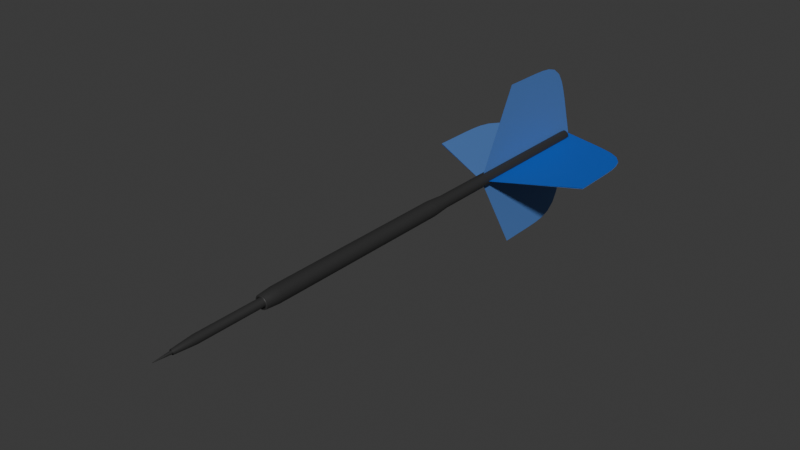 # Source: dart_BLUE.blend  (saved by Blender 4.0.36; exported with 4.5.12 LTS)
import bpy
from mathutils import Matrix  # noqa: F401  (used for matrix-valued properties, if any)

bpy.ops.wm.read_factory_settings(use_empty=True)
scene = bpy.context.scene
scene.name = 'Scene'

# ---- collections
col_collection = bpy.data.collections.new('Collection'); scene.collection.children.link(col_collection)

# ---- materials (node trees are filled in below, after node groups)
mat_material_005 = bpy.data.materials.new('Material.005')
mat_material_005.use_transparent_shadow = False
mat_material_006 = bpy.data.materials.new('Material.006')
mat_material_006.use_transparent_shadow = False
mat_material_002 = bpy.data.materials.new('Material.002')
mat_material_002.use_transparent_shadow = False
mat_material_004 = bpy.data.materials.new('Material.004')
mat_material_004.use_transparent_shadow = False
mat_material_003 = bpy.data.materials.new('Material.003')
mat_material_003.use_transparent_shadow = False

# ---- material node trees
mat_material_005.use_nodes = True; mat_material_005.node_tree.nodes.clear()
_N = mat_material_005.node_tree.nodes; _L = mat_material_005.node_tree.links
n0 = _N.new('ShaderNodeBsdfPrincipled'); n0.name = 'Principled BSDF'; n0.location = (10, 300)
n0.inputs[0].default_value = (0.08865, 0.2051, 0.521, 1.0)
n0.inputs[3].default_value = 1.45
n1 = _N.new('ShaderNodeOutputMaterial'); n1.name = 'Material Output'; n1.location = (300, 300)
_L.new(n0.outputs[0], n1.inputs[0])
n1.is_active_output = True
mat_material_006.use_nodes = True; mat_material_006.node_tree.nodes.clear()
_N = mat_material_006.node_tree.nodes; _L = mat_material_006.node_tree.links
n0 = _N.new('ShaderNodeBsdfPrincipled'); n0.name = 'Principled BSDF'; n0.location = (10, 300)
n0.inputs[0].default_value = (0.08865, 0.2086, 0.5271, 1.0)
n0.inputs[3].default_value = 1.45
n1 = _N.new('ShaderNodeOutputMaterial'); n1.name = 'Material Output'; n1.location = (300, 300)
_L.new(n0.outputs[0], n1.inputs[0])
n1.is_active_output = True
mat_material_002.use_nodes = True; mat_material_002.node_tree.nodes.clear()
_N = mat_material_002.node_tree.nodes; _L = mat_material_002.node_tree.links
n0 = _N.new('ShaderNodeBsdfPrincipled'); n0.name = 'Principled BSDF'; n0.location = (10, 300)
n0.subsurface_method = 'RANDOM_WALK_SKIN'
n0.inputs[0].default_value = (0.03144, 0.03144, 0.03144, 1.0)
n0.inputs[3].default_value = 1.45
n0.inputs[9].default_value = (1.8, 0.2, 0.1)
n1 = _N.new('ShaderNodeOutputMaterial'); n1.name = 'Material Output'; n1.location = (300, 300)
_L.new(n0.outputs[0], n1.inputs[0])
n1.is_active_output = True
mat_material_004.use_nodes = True; mat_material_004.node_tree.nodes.clear()
_N = mat_material_004.node_tree.nodes; _L = mat_material_004.node_tree.links
n0 = _N.new('ShaderNodeBsdfPrincipled'); n0.name = 'Principled BSDF'; n0.location = (10, 300)
n0.inputs[0].default_value = (0.005363, 0.1008, 0.539, 1.0)
n0.inputs[3].default_value = 1.45
n1 = _N.new('ShaderNodeOutputMaterial'); n1.name = 'Material Output'; n1.location = (300, 300)
_L.new(n0.outputs[0], n1.inputs[0])
n1.is_active_output = True
mat_material_003.use_nodes = True; mat_material_003.node_tree.nodes.clear()
_N = mat_material_003.node_tree.nodes; _L = mat_material_003.node_tree.links
n0 = _N.new('ShaderNodeBsdfPrincipled'); n0.name = 'Principled BSDF'; n0.location = (10, 300)
n0.inputs[0].default_value = (0.0865, 0.2051, 0.5271, 1.0)
n0.inputs[3].default_value = 1.45
n1 = _N.new('ShaderNodeOutputMaterial'); n1.name = 'Material Output'; n1.location = (300, 300)
_L.new(n0.outputs[0], n1.inputs[0])
n1.is_active_output = True

# ---- world
world_world = bpy.data.worlds.new('World'); scene.world = world_world
world_world.use_nodes = True; world_world.node_tree.nodes.clear()
_N = world_world.node_tree.nodes; _L = world_world.node_tree.links
n0 = _N.new('ShaderNodeOutputWorld'); n0.name = 'World Output'; n0.location = (300, 300)
n1 = _N.new('ShaderNodeBackground'); n1.name = 'Background'; n1.location = (10, 300)
n1.inputs[0].default_value = (0.05088, 0.05088, 0.05088, 1.0)
_L.new(n1.outputs[0], n0.inputs[0])
n0.is_active_output = True
world_world.color = (0.05088, 0.05088, 0.05088)
world_world.use_sun_shadow = False
world_world.sun_shadow_jitter_overblur = 0.0

# ---- meshes
me_plane_005 = bpy.data.meshes.new('Plane.005')
me_plane_005.from_pydata([(-4.094, -0.007708, -0.0005815), (-2.094, -0.007708, -0.0005815), (-2.698, 1.068, -0.0005815), (-2.727, 1.068, -0.0005815), (-4.085, 0.02386, -0.0005815), (-2.859, 1.067, -0.0005815), (-2.992, 1.066, -0.0005815), (-3.124, 1.066, -0.0005815), (-3.257, 1.064, -0.0005815), (-3.39, 1.059, -0.0005815), (-3.526, 1.044, -0.0005815), (-3.663, 1.002, -0.0005815), (-3.781, 0.9112, -0.0005815), (-3.856, 0.7899, -0.0005815), (-3.905, 0.6628, -0.0005815), (-3.945, 0.5351, -0.0005815), (-3.98, 0.4073, -0.0005815), (-4.015, 0.2795, -0.0005815), (-4.05, 0.1517, -0.0005815), (-4.094, 0.007708, -0.0005815), (-2.094, 0.007708, -0.0005815), (-2.698, -1.068, -0.0005815), (-2.727, -1.068, -0.0005815), (-4.085, -0.02386, -0.0005815), (-2.859, -1.067, -0.0005815), (-2.992, -1.066, -0.0005815), (-3.124, -1.066, -0.0005815), (-3.257, -1.064, -0.0005815), (-3.39, -1.059, -0.0005815), (-3.526, -1.044, -0.0005815), (-3.663, -1.002, -0.0005815), (-3.781, -0.9112, -0.0005815), (-3.856, -0.7899, -0.0005815), (-3.905, -0.6628, -0.0005815), (-3.945, -0.5351, -0.0005815), (-3.98, -0.4073, -0.0005815), (-4.015, -0.2795, -0.0005815), (-4.05, -0.1517, -0.0005815)], [], [(0, 1, 2, 3, 5, 6, 7, 8, 9, 10, 11, 12, 13, 14, 15, 16, 17, 18, 4), (19, 23, 37, 36, 35, 34, 33, 32, 31, 30, 29, 28, 27, 26, 25, 24, 22, 21, 20)])
me_plane_005.polygons.foreach_set('use_smooth', [True] * 2)
_uv = me_plane_005.uv_layers.new(name='UVMap')
_uv.uv.foreach_set('vector', [0.0, 0.0, 1.0, 0.0, 1.0, 1.0, 0.9741, 1.0, 0.8541, 1.0, 0.7342, 1.0, 0.6142, 0.9999, 0.4939, 0.9989, 0.3728, 0.995, 0.25, 0.9817, 0.1291, 0.9436, 0.04464, 0.8591, 0.01364, 0.7458, 0.003643, 0.627, 0.0007551, 0.5075, 0.0001015, 0.388, 6.072e-06, 0.2685, 0.0, 0.149, 0.0, 0.02952, 0.0, 0.0, 0.0, 0.02952, 0.0, 0.149, 6.072e-06, 0.2685, 0.0001015, 0.388, 0.0007551, 0.5075, 0.003643, 0.627, 0.01364, 0.7458, 0.04464, 0.8591, 0.1291, 0.9436, 0.25, 0.9817, 0.3728, 0.995, 0.4939, 0.9989, 0.6142, 0.9999, 0.7342, 1.0, 0.8541, 1.0, 0.9741, 1.0, 1.0, 1.0, 1.0, 0.0])
me_plane_005.materials.append(mat_material_005)
me_plane_005.update()
me_plane_006 = bpy.data.meshes.new('Plane.006')
me_plane_006.from_pydata([(-4.094, -0.003764, 0.0), (-2.094, -0.003764, 0.0), (-2.698, 1.072, 0.0), (-2.727, 1.072, 0.0), (-4.085, 0.0278, 0.0), (-2.859, 1.071, 0.0), (-2.992, 1.07, 0.0), (-3.124, 1.069, 0.0), (-3.257, 1.068, 0.0), (-3.39, 1.063, 0.0), (-3.526, 1.048, 0.0), (-3.663, 1.006, 0.0), (-3.781, 0.9152, 0.0), (-3.856, 0.7939, 0.0), (-3.905, 0.6668, 0.0), (-3.945, 0.539, 0.0), (-3.98, 0.4112, 0.0), (-4.015, 0.2834, 0.0), (-4.05, 0.1556, 0.0)], [], [(0, 1, 2, 3, 5, 6, 7, 8, 9, 10, 11, 12, 13, 14, 15, 16, 17, 18, 4)])
_uv = me_plane_006.uv_layers.new(name='UVMap')
_uv.uv.foreach_set('vector', [0.0, 0.0, 1.0, 0.0, 1.0, 1.0, 0.9741, 1.0, 0.8541, 1.0, 0.7342, 1.0, 0.6142, 0.9999, 0.4939, 0.9989, 0.3728, 0.995, 0.25, 0.9817, 0.1291, 0.9436, 0.04464, 0.8591, 0.01364, 0.7458, 0.003643, 0.627, 0.0007551, 0.5075, 0.0001015, 0.388, 6.072e-06, 0.2685, 0.0, 0.149, 0.0, 0.02952])
me_plane_006.materials.append(mat_material_006)
me_plane_006.update()
me_cylinder = bpy.data.meshes.new('Cylinder')
me_cylinder.from_pydata([(0.0, 1.0, -1.0), (0.0, 1.0, 1.0), (0.1951, 0.9808, -1.0), (0.1951, 0.9808, 1.0), (0.3827, 0.9239, -1.0), (0.3827, 0.9239, 1.0), (0.5556, 0.8315, -1.0), (0.5556, 0.8315, 1.0), (0.7071, 0.7071, -1.0), (0.7071, 0.7071, 1.0), (0.8315, 0.5556, -1.0), (0.8315, 0.5556, 1.0), (0.9239, 0.3827, -1.0), (0.9239, 0.3827, 1.0), (0.9808, 0.1951, -1.0), (0.9808, 0.1951, 1.0), (1.0, 0.0, -1.0), (1.0, 0.0, 1.0), (0.9808, -0.1951, -1.0), (0.9808, -0.1951, 1.0), (0.9239, -0.3827, -1.0), (0.9239, -0.3827, 1.0), (0.8315, -0.5556, -1.0), (0.8315, -0.5556, 1.0), (0.7071, -0.7071, -1.0), (0.7071, -0.7071, 1.0), (0.5556, -0.8315, -1.0), (0.5556, -0.8315, 1.0), (0.3827, -0.9239, -1.0), (0.3827, -0.9239, 1.0), (0.1951, -0.9808, -1.0), (0.1951, -0.9808, 1.0), (0.0, -1.0, -1.0), (0.0, -1.0, 1.0), (-0.1951, -0.9808, -1.0), (-0.1951, -0.9808, 1.0), (-0.3827, -0.9239, -1.0), (-0.3827, -0.9239, 1.0), (-0.5556, -0.8315, -1.0), (-0.5556, -0.8315, 1.0), (-0.7071, -0.7071, -1.0), (-0.7071, -0.7071, 1.0), (-0.8315, -0.5556, -1.0), (-0.8315, -0.5556, 1.0), (-0.9239, -0.3827, -1.0), (-0.9239, -0.3827, 1.0), (-0.9808, -0.1951, -1.0), (-0.9808, -0.1951, 1.0), (-1.0, 0.0, -1.0), (-1.0, 0.0, 1.0), (-0.9808, 0.1951, -1.0), (-0.9808, 0.1951, 1.0), (-0.9239, 0.3827, -1.0), (-0.9239, 0.3827, 1.0), (-0.8315, 0.5556, -1.0), (-0.8315, 0.5556, 1.0), (-0.7071, 0.7071, -1.0), (-0.7071, 0.7071, 1.0), (-0.5556, 0.8315, -1.0), (-0.5556, 0.8315, 1.0), (-0.3827, 0.9239, -1.0), (-0.3827, 0.9239, 1.0), (-0.1951, 0.9808, -1.0), (-0.1951, 0.9808, 1.0), (-5.886e-07, 0.8063, -1.193), (-2.118e-09, 1.0, -1.001), (0.1951, 0.9808, -1.001), (0.1573, 0.7908, -1.193), (0.3827, 0.9239, -1.001), (0.3086, 0.7449, -1.193), (0.5556, 0.8315, -1.001), (0.448, 0.6704, -1.193), (0.7071, 0.7071, -1.001), (0.5701, 0.5701, -1.193), (0.8315, 0.5556, -1.001), (0.6704, 0.448, -1.193), (0.9239, 0.3827, -1.001), (0.7449, 0.3086, -1.193), (0.9808, 0.1951, -1.001), (0.7908, 0.1573, -1.193), (1.0, 0.0, -1.001), (0.8063, 1.863e-09, -1.193), (0.9808, -0.1951, -1.001), (0.7908, -0.1573, -1.193), (0.9239, -0.3827, -1.001), (0.7449, -0.3086, -1.193), (0.8315, -0.5556, -1.001), (0.6704, -0.448, -1.193), (0.7071, -0.7071, -1.001), (0.5701, -0.5701, -1.193), (0.5556, -0.8315, -1.001), (0.448, -0.6704, -1.193), (0.3827, -0.9239, -1.001), (0.3086, -0.7449, -1.193), (0.1951, -0.9808, -1.001), (0.1573, -0.7908, -1.193), (-2.118e-09, -1.0, -1.001), (-5.849e-07, -0.8063, -1.193), (-0.1951, -0.9808, -1.001), (-0.1573, -0.7908, -1.193), (-0.3827, -0.9239, -1.001), (-0.3086, -0.7449, -1.193), (-0.5556, -0.8315, -1.001), (-0.448, -0.6704, -1.193), (-0.7071, -0.7071, -1.001), (-0.5701, -0.5701, -1.193), (-0.8315, -0.5556, -1.001), (-0.6704, -0.448, -1.193), (-0.9239, -0.3827, -1.001), (-0.7449, -0.3086, -1.193), (-0.9808, -0.1951, -1.001), (-0.7908, -0.1573, -1.193), (-1.0, 0.0, -1.001), (-0.8063, -1.863e-09, -1.193), (-0.9808, 0.1951, -1.001), (-0.7908, 0.1573, -1.193), (-0.9239, 0.3827, -1.001), (-0.7449, 0.3086, -1.193), (-0.8315, 0.5556, -1.001), (-0.6704, 0.448, -1.193), (-0.7071, 0.7071, -1.001), (-0.5701, 0.5701, -1.193), (-0.5556, 0.8315, -1.001), (-0.448, 0.6704, -1.193), (-0.3827, 0.9239, -1.001), (-0.3086, 0.7449, -1.193), (-0.1951, 0.9808, -1.001), (-0.1573, 0.7908, -1.193), (0.1573, 0.7908, -3.23), (-6.524e-06, 0.8063, -3.23), (0.3085, 0.7449, -3.23), (0.4479, 0.6704, -3.23), (0.5701, 0.5701, -3.23), (0.6704, 0.448, -3.23), (0.7449, 0.3086, -3.23), (0.7908, 0.1573, -3.23), (0.8063, 1.863e-09, -3.23), (0.7908, -0.1573, -3.23), (0.7449, -0.3086, -3.23), (0.6704, -0.448, -3.23), (0.5701, -0.5701, -3.23), (0.4479, -0.6704, -3.23), (0.3085, -0.7449, -3.23), (0.1573, -0.7908, -3.23), (-6.52e-06, -0.8063, -3.23), (-0.1573, -0.7908, -3.23), (-0.3086, -0.7449, -3.23), (-0.448, -0.6704, -3.23), (-0.5701, -0.5701, -3.23), (-0.6704, -0.448, -3.23), (-0.7449, -0.3086, -3.23), (-0.7908, -0.1573, -3.23), (-0.8063, -1.863e-09, -3.23), (-0.7908, 0.1573, -3.23), (-0.7449, 0.3086, -3.23), (-0.6704, 0.448, -3.23), (-0.5701, 0.5701, -3.23), (-0.448, 0.6704, -3.23), (-0.3086, 0.7449, -3.23), (-0.1573, 0.7908, -3.23), (0.104, 0.5228, 1.154), (0.1951, 0.9808, 1.003), (9.219e-09, 1.0, 1.003), (4.72e-07, 0.5331, 1.154), (0.204, 0.4925, 1.154), (0.3827, 0.9239, 1.003), (0.2962, 0.4432, 1.154), (0.5556, 0.8315, 1.003), (0.3769, 0.3769, 1.154), (0.7071, 0.7071, 1.003), (0.4432, 0.2962, 1.154), (0.8315, 0.5556, 1.003), (0.4925, 0.204, 1.154), (0.9239, 0.3827, 1.003), (0.5228, 0.104, 1.154), (0.9808, 0.1951, 1.003), (0.5331, -3.289e-09, 1.154), (1.0, 0.0, 1.003), (0.5228, -0.104, 1.154), (0.9808, -0.1951, 1.003), (0.4925, -0.204, 1.154), (0.9239, -0.3827, 1.003), (0.4432, -0.2962, 1.154), (0.8315, -0.5556, 1.003), (0.3769, -0.3769, 1.154), (0.7071, -0.7071, 1.003), (0.2962, -0.4432, 1.154), (0.5556, -0.8315, 1.003), (0.204, -0.4925, 1.154), (0.3827, -0.9239, 1.003), (0.104, -0.5228, 1.154), (0.1951, -0.9808, 1.003), (4.678e-07, -0.5331, 1.154), (9.219e-09, -1.0, 1.003), (-0.104, -0.5228, 1.154), (-0.1951, -0.9808, 1.003), (-0.204, -0.4925, 1.154), (-0.3827, -0.9239, 1.003), (-0.2962, -0.4432, 1.154), (-0.5556, -0.8315, 1.003), (-0.3769, -0.3769, 1.154), (-0.7071, -0.7071, 1.003), (-0.4432, -0.2962, 1.154), (-0.8315, -0.5556, 1.003), (-0.4925, -0.204, 1.154), (-0.9239, -0.3827, 1.003), (-0.5228, -0.104, 1.154), (-0.9808, -0.1951, 1.003), (-0.5331, 3.289e-09, 1.154), (-1.0, 0.0, 1.003), (-0.5228, 0.104, 1.154), (-0.9808, 0.1951, 1.003), (-0.4925, 0.204, 1.154), (-0.9239, 0.3827, 1.003), (-0.4432, 0.2962, 1.154), (-0.8315, 0.5556, 1.003), (-0.3769, 0.3769, 1.154), (-0.7071, 0.7071, 1.003), (-0.2962, 0.4432, 1.154), (-0.5556, 0.8315, 1.003), (-0.204, 0.4925, 1.154), (-0.3827, 0.9239, 1.003), (-0.104, 0.5228, 1.154), (-0.1951, 0.9808, 1.003), (4.685e-07, 0.8479, 1.154), (0.1654, 0.8317, 1.154), (0.3245, 0.7834, 1.154), (0.4711, 0.705, 1.154), (0.5996, 0.5996, 1.154), (0.705, 0.4711, 1.154), (0.7834, 0.3245, 1.154), (0.8317, 0.1654, 1.154), (0.8479, -9.313e-10, 1.154), (0.8317, -0.1654, 1.154), (0.7834, -0.3245, 1.154), (0.705, -0.4711, 1.154), (0.5996, -0.5996, 1.154), (0.4711, -0.705, 1.154), (0.3245, -0.7834, 1.154), (0.1654, -0.8317, 1.154), (4.666e-07, -0.8479, 1.154), (-0.1654, -0.8317, 1.154), (-0.3245, -0.7834, 1.154), (-0.4711, -0.705, 1.154), (-0.5996, -0.5996, 1.154), (-0.705, -0.4711, 1.154), (-0.7834, -0.3245, 1.154), (-0.8317, -0.1654, 1.154), (-0.8479, 9.313e-10, 1.154), (-0.8317, 0.1654, 1.154), (-0.7834, 0.3245, 1.154), (-0.705, 0.4711, 1.154), (-0.5996, 0.5996, 1.154), (-0.4711, 0.705, 1.154), (-0.3245, 0.7834, 1.154), (-0.1654, 0.8317, 1.154), (4.685e-07, 0.8479, 1.154), (0.1654, 0.8317, 1.154), (0.3245, 0.7834, 1.154), (0.4711, 0.705, 1.154), (0.5996, 0.5996, 1.154), (0.705, 0.4711, 1.154), (0.7834, 0.3245, 1.154), (0.8317, 0.1654, 1.154), (0.8479, -9.313e-10, 1.154), (0.8317, -0.1654, 1.154), (0.7834, -0.3245, 1.154), (0.705, -0.4711, 1.154), (0.5996, -0.5996, 1.154), (0.4711, -0.705, 1.154), (0.3245, -0.7834, 1.154), (0.1654, -0.8317, 1.154), (4.666e-07, -0.8479, 1.154), (-0.1654, -0.8317, 1.154), (-0.3245, -0.7834, 1.154), (-0.4711, -0.705, 1.154), (-0.5996, -0.5996, 1.154), (-0.705, -0.4711, 1.154), (-0.7834, -0.3245, 1.154), (-0.8317, -0.1654, 1.154), (-0.8479, 9.313e-10, 1.154), (-0.8317, 0.1654, 1.154), (-0.7834, 0.3245, 1.154), (-0.705, 0.4711, 1.154), (-0.5996, 0.5996, 1.154), (-0.4711, 0.705, 1.154), (-0.3245, 0.7834, 1.154), (-0.1654, 0.8317, 1.154), (4.685e-07, 0.8479, 1.154), (0.1654, 0.8317, 1.154), (0.3245, 0.7834, 1.154), (0.4711, 0.705, 1.154), (0.5996, 0.5996, 1.154), (0.705, 0.4711, 1.154), (0.7834, 0.3245, 1.154), (0.8317, 0.1654, 1.154), (0.8479, -9.313e-10, 1.154), (0.8317, -0.1654, 1.154), (0.7834, -0.3245, 1.154), (0.705, -0.4711, 1.154), (0.5996, -0.5996, 1.154), (0.4711, -0.705, 1.154), (0.3245, -0.7834, 1.154), (0.1654, -0.8317, 1.154), (4.666e-07, -0.8479, 1.154), (-0.1654, -0.8317, 1.154), (-0.3245, -0.7834, 1.154), (-0.4711, -0.705, 1.154), (-0.5996, -0.5996, 1.154), (-0.705, -0.4711, 1.154), (-0.7834, -0.3245, 1.154), (-0.8317, -0.1654, 1.154), (-0.8479, 9.313e-10, 1.154), (-0.8317, 0.1654, 1.154), (-0.7834, 0.3245, 1.154), (-0.705, 0.4711, 1.154), (-0.5996, 0.5996, 1.154), (-0.4711, 0.705, 1.154), (-0.3245, 0.7834, 1.154), (-0.1654, 0.8317, 1.154), (1.285e-05, 0.5331, 1.842), (1.687e-05, 0.2035, 2.066), (0.03971, 0.1995, 2.066), (0.104, 0.5228, 1.842), (0.07788, 0.188, 2.066), (0.204, 0.4925, 1.842), (0.1131, 0.1692, 2.066), (0.2962, 0.4432, 1.842), (0.1439, 0.1439, 2.066), (0.377, 0.3769, 1.842), (0.1692, 0.113, 2.066), (0.4432, 0.2962, 1.842), (0.188, 0.07786, 2.066), (0.4925, 0.204, 1.842), (0.1996, 0.03969, 2.066), (0.5228, 0.104, 1.842), (0.2035, 1.524e-07, 2.066), (0.5331, -3.289e-09, 1.842), (0.1996, -0.03969, 2.066), (0.5228, -0.104, 1.842), (0.188, -0.07786, 2.066), (0.4925, -0.204, 1.842), (0.1692, -0.113, 2.066), (0.4432, -0.2962, 1.842), (0.1439, -0.1439, 2.066), (0.377, -0.3769, 1.842), (0.1131, -0.1692, 2.066), (0.2962, -0.4432, 1.842), (0.07788, -0.188, 2.066), (0.204, -0.4925, 1.842), (0.03971, -0.1995, 2.066), (0.104, -0.5228, 1.842), (1.688e-05, -0.2035, 2.066), (1.284e-05, -0.5331, 1.842), (-0.03968, -0.1995, 2.066), (-0.104, -0.5228, 1.842), (-0.07784, -0.188, 2.066), (-0.204, -0.4925, 1.842), (-0.113, -0.1692, 2.066), (-0.2961, -0.4432, 1.842), (-0.1438, -0.1439, 2.066), (-0.3769, -0.3769, 1.842), (-0.1692, -0.113, 2.066), (-0.4432, -0.2962, 1.842), (-0.188, -0.07786, 2.066), (-0.4925, -0.204, 1.842), (-0.1995, -0.03969, 2.066), (-0.5228, -0.104, 1.842), (-0.2034, -1.262e-07, 2.066), (-0.5331, 3.289e-09, 1.842), (-0.1995, 0.03969, 2.066), (-0.5228, 0.104, 1.842), (-0.188, 0.07786, 2.066), (-0.4925, 0.204, 1.842), (-0.1692, 0.113, 2.066), (-0.4432, 0.2962, 1.842), (-0.1438, 0.1439, 2.066), (-0.3769, 0.3769, 1.842), (-0.113, 0.1692, 2.066), (-0.2961, 0.4432, 1.842), (-0.07784, 0.188, 2.066), (-0.204, 0.4925, 1.842), (-0.03968, 0.1995, 2.066), (-0.104, 0.5228, 1.842), (1.688e-05, 0.3078, 2.066), (0.06007, 0.3019, 2.066), (0.1178, 0.2844, 2.066), (0.171, 0.256, 2.066), (0.2177, 0.2177, 2.066), (0.256, 0.171, 2.066), (0.2844, 0.1178, 2.066), (0.3019, 0.06006, 2.066), (0.3079, 1.434e-07, 2.066), (0.3019, -0.06006, 2.066), (0.2844, -0.1178, 2.066), (0.256, -0.171, 2.066), (0.2177, -0.2177, 2.066), (0.171, -0.256, 2.066), (0.1178, -0.2844, 2.066), (0.06007, -0.3019, 2.066), (1.688e-05, -0.3078, 2.066), (-0.06004, -0.3019, 2.066), (-0.1178, -0.2844, 2.066), (-0.171, -0.256, 2.066), (-0.2177, -0.2177, 2.066), (-0.2559, -0.171, 2.066), (-0.2844, -0.1178, 2.066), (-0.3019, -0.06006, 2.066), (-0.3078, -1.434e-07, 2.066), (-0.3019, 0.06006, 2.066), (-0.2844, 0.1178, 2.066), (-0.2559, 0.171, 2.066), (-0.2177, 0.2177, 2.066), (-0.171, 0.256, 2.066), (-0.1178, 0.2844, 2.066), (-0.06004, 0.3019, 2.066), (1.68e-05, 0.2035, 2.067), (6.203e-06, 0.02511, 2.245), (0.004905, 0.02463, 2.245), (0.03971, 0.1995, 2.067), (0.009617, 0.0232, 2.245), (0.07788, 0.188, 2.067), (0.01396, 0.02088, 2.245), (0.1131, 0.1692, 2.067), (0.01776, 0.01776, 2.245), (0.1439, 0.1439, 2.067), (0.02089, 0.01395, 2.245), (0.1692, 0.113, 2.067), (0.02321, 0.00961, 2.245), (0.188, 0.07786, 2.067), (0.02464, 0.004899, 2.245), (0.1996, 0.03969, 2.067), (0.02512, 2.161e-07, 2.245), (0.2035, 1.524e-07, 2.067), (0.02464, -0.004899, 2.245), (0.1996, -0.03969, 2.067), (0.02321, -0.009611, 2.245), (0.188, -0.07786, 2.067), (0.02089, -0.01395, 2.245), (0.1692, -0.113, 2.067), (0.01776, -0.01776, 2.245), (0.1439, -0.1439, 2.067), (0.01396, -0.02088, 2.245), (0.1131, -0.1692, 2.067), (0.009616, -0.0232, 2.245), (0.07788, -0.188, 2.067), (0.004905, -0.02463, 2.245), (0.03971, -0.1995, 2.067), (6.231e-06, -0.02511, 2.245), (1.68e-05, -0.2035, 2.067), (-0.004893, -0.02463, 2.245), (-0.03968, -0.1995, 2.067), (-0.009604, -0.0232, 2.245), (-0.07784, -0.188, 2.067), (-0.01395, -0.02088, 2.245), (-0.113, -0.1692, 2.067), (-0.01775, -0.01776, 2.245), (-0.1438, -0.1439, 2.067), (-0.02087, -0.01395, 2.245), (-0.1692, -0.113, 2.067), (-0.02319, -0.00961, 2.245), (-0.188, -0.07786, 2.067), (-0.02462, -0.004899, 2.245), (-0.1995, -0.03969, 2.067), (-0.02511, -1.956e-07, 2.245), (-0.2034, -1.262e-07, 2.067), (-0.02462, 0.004899, 2.245), (-0.1995, 0.03969, 2.067), (-0.02319, 0.00961, 2.245), (-0.188, 0.07786, 2.067), (-0.02087, 0.01395, 2.245), (-0.1692, 0.113, 2.067), (-0.01775, 0.01776, 2.245), (-0.1438, 0.1439, 2.067), (-0.01395, 0.02088, 2.245), (-0.113, 0.1692, 2.067), (-0.009604, 0.0232, 2.245), (-0.07784, 0.188, 2.067), (-0.004893, 0.02463, 2.245), (-0.03968, 0.1995, 2.067), (0.1422, 0.7149, -3.293), (0.1413, 0.7106, -3.295), (-4.914e-06, 0.7245, -3.295), (-5.125e-06, 0.7289, -3.293), (0.2789, 0.6734, -3.293), (0.2773, 0.6694, -3.295), (0.4049, 0.6061, -3.293), (0.4025, 0.6024, -3.295), (0.5154, 0.5154, -3.293), (0.5123, 0.5123, -3.295), (0.6061, 0.405, -3.293), (0.6024, 0.4025, -3.295), (0.6734, 0.2789, -3.293), (0.6694, 0.2773, -3.295), (0.7149, 0.1422, -3.293), (0.7106, 0.1414, -3.295), (0.7289, -4.803e-10, -3.293), (0.7245, -2.523e-09, -3.295), (0.7149, -0.1422, -3.293), (0.7106, -0.1414, -3.295), (0.6734, -0.2789, -3.293), (0.6694, -0.2773, -3.295), (0.6061, -0.405, -3.293), (0.6024, -0.4025, -3.295), (0.5154, -0.5154, -3.293), (0.5123, -0.5123, -3.295), (0.4049, -0.6061, -3.293), (0.4025, -0.6024, -3.295), (0.2789, -0.6734, -3.293), (0.2773, -0.6694, -3.295), (0.1422, -0.7149, -3.293), (0.1413, -0.7106, -3.295), (-5.113e-06, -0.7289, -3.293), (-4.919e-06, -0.7245, -3.295), (-0.1422, -0.7149, -3.293), (-0.1414, -0.7106, -3.295), (-0.2789, -0.6734, -3.293), (-0.2773, -0.6694, -3.295), (-0.405, -0.6061, -3.293), (-0.4025, -0.6024, -3.295), (-0.5154, -0.5154, -3.293), (-0.5123, -0.5123, -3.295), (-0.6061, -0.405, -3.293), (-0.6024, -0.4025, -3.295), (-0.6734, -0.2789, -3.293), (-0.6694, -0.2773, -3.295), (-0.7149, -0.1422, -3.293), (-0.7106, -0.1414, -3.295), (-0.7289, 4.803e-10, -3.293), (-0.7245, 2.523e-09, -3.295), (-0.7149, 0.1422, -3.293), (-0.7106, 0.1414, -3.295), (-0.6734, 0.2789, -3.293), (-0.6694, 0.2773, -3.295), (-0.6061, 0.405, -3.293), (-0.6024, 0.4025, -3.295), (-0.5154, 0.5154, -3.293), (-0.5123, 0.5123, -3.295), (-0.405, 0.6061, -3.293), (-0.4025, 0.6024, -3.295), (-0.2789, 0.6734, -3.293), (-0.2773, 0.6694, -3.295), (-0.1422, 0.7149, -3.293), (-0.1414, 0.7106, -3.295)], [], [(0, 1, 3, 2), (2, 3, 5, 4), (4, 5, 7, 6), (6, 7, 9, 8), (8, 9, 11, 10), (10, 11, 13, 12), (12, 13, 15, 14), (14, 15, 17, 16), (16, 17, 19, 18), (18, 19, 21, 20), (20, 21, 23, 22), (22, 23, 25, 24), (24, 25, 27, 26), (26, 27, 29, 28), (28, 29, 31, 30), (30, 31, 33, 32), (32, 33, 35, 34), (34, 35, 37, 36), (36, 37, 39, 38), (38, 39, 41, 40), (40, 41, 43, 42), (42, 43, 45, 44), (44, 45, 47, 46), (46, 47, 49, 48), (48, 49, 51, 50), (50, 51, 53, 52), (52, 53, 55, 54), (54, 55, 57, 56), (56, 57, 59, 58), (58, 59, 61, 60), (31, 29, 189, 191), (60, 61, 63, 62), (62, 63, 1, 0), (32, 34, 98, 96), (62, 0, 65, 126), (50, 52, 116, 114), (6, 8, 72, 70), (24, 26, 90, 88), (42, 44, 108, 106), (60, 62, 126, 124), (16, 18, 82, 80), (34, 36, 100, 98), (52, 54, 118, 116), (8, 10, 74, 72), (26, 28, 92, 90), (44, 46, 110, 108), (18, 20, 84, 82), (36, 38, 102, 100), (54, 56, 120, 118), (10, 12, 76, 74), (28, 30, 94, 92), (46, 48, 112, 110), (71, 73, 132, 131), (2, 4, 68, 66), (20, 22, 86, 84), (38, 40, 104, 102), (56, 58, 122, 120), (12, 14, 78, 76), (30, 32, 96, 94), (48, 50, 114, 112), (4, 6, 70, 68), (22, 24, 88, 86), (40, 42, 106, 104), (58, 60, 124, 122), (14, 16, 80, 78), (65, 66, 67, 64), (66, 68, 69, 67), (68, 70, 71, 69), (70, 72, 73, 71), (72, 74, 75, 73), (74, 76, 77, 75), (76, 78, 79, 77), (78, 80, 81, 79), (80, 82, 83, 81), (82, 84, 85, 83), (84, 86, 87, 85), (86, 88, 89, 87), (88, 90, 91, 89), (90, 92, 93, 91), (92, 94, 95, 93), (94, 96, 97, 95), (96, 98, 99, 97), (98, 100, 101, 99), (100, 102, 103, 101), (102, 104, 105, 103), (104, 106, 107, 105), (106, 108, 109, 107), (108, 110, 111, 109), (110, 112, 113, 111), (112, 114, 115, 113), (114, 116, 117, 115), (116, 118, 119, 117), (118, 120, 121, 119), (120, 122, 123, 121), (122, 124, 125, 123), (124, 126, 127, 125), (126, 65, 64, 127), (0, 2, 66, 65), (137, 138, 500, 498), (89, 91, 141, 140), (107, 109, 150, 149), (125, 127, 159, 158), (81, 83, 137, 136), (99, 101, 146, 145), (117, 119, 155, 154), (127, 64, 129, 159), (73, 75, 133, 132), (91, 93, 142, 141), (109, 111, 151, 150), (64, 67, 128, 129), (83, 85, 138, 137), (101, 103, 147, 146), (119, 121, 156, 155), (75, 77, 134, 133), (93, 95, 143, 142), (111, 113, 152, 151), (67, 69, 130, 128), (85, 87, 139, 138), (103, 105, 148, 147), (121, 123, 157, 156), (77, 79, 135, 134), (95, 97, 144, 143), (113, 115, 153, 152), (69, 71, 131, 130), (87, 89, 140, 139), (105, 107, 149, 148), (123, 125, 158, 157), (79, 81, 136, 135), (97, 99, 145, 144), (115, 117, 154, 153), (5, 3, 161, 165), (49, 47, 207, 209), (208, 206, 367, 369), (7, 5, 165, 167), (23, 21, 181, 183), (41, 39, 199, 201), (59, 57, 217, 219), (15, 13, 173, 175), (33, 31, 191, 193), (51, 49, 209, 211), (1, 63, 223, 162), (25, 23, 183, 185), (43, 41, 201, 203), (61, 59, 219, 221), (17, 15, 175, 177), (35, 33, 193, 195), (53, 51, 211, 213), (9, 7, 167, 169), (27, 25, 185, 187), (45, 43, 203, 205), (63, 61, 221, 223), (19, 17, 177, 179), (37, 35, 195, 197), (55, 53, 213, 215), (11, 9, 169, 171), (29, 27, 187, 189), (47, 45, 205, 207), (21, 19, 179, 181), (39, 37, 197, 199), (57, 55, 215, 217), (13, 11, 171, 173), (161, 162, 224, 225), (165, 161, 225, 226), (167, 165, 226, 227), (169, 167, 227, 228), (171, 169, 228, 229), (173, 171, 229, 230), (175, 173, 230, 231), (177, 175, 231, 232), (179, 177, 232, 233), (181, 179, 233, 234), (183, 181, 234, 235), (185, 183, 235, 236), (187, 185, 236, 237), (189, 187, 237, 238), (191, 189, 238, 239), (193, 191, 239, 240), (195, 193, 240, 241), (197, 195, 241, 242), (199, 197, 242, 243), (201, 199, 243, 244), (203, 201, 244, 245), (205, 203, 245, 246), (207, 205, 246, 247), (209, 207, 247, 248), (211, 209, 248, 249), (213, 211, 249, 250), (215, 213, 250, 251), (217, 215, 251, 252), (219, 217, 252, 253), (221, 219, 253, 254), (223, 221, 254, 255), (162, 223, 255, 224), (3, 1, 162, 161), (256, 257, 225, 224), (257, 258, 226, 225), (258, 259, 227, 226), (259, 260, 228, 227), (260, 261, 229, 228), (261, 262, 230, 229), (262, 263, 231, 230), (263, 264, 232, 231), (264, 265, 233, 232), (265, 266, 234, 233), (266, 267, 235, 234), (267, 268, 236, 235), (268, 269, 237, 236), (269, 270, 238, 237), (270, 271, 239, 238), (271, 272, 240, 239), (272, 273, 241, 240), (273, 274, 242, 241), (274, 275, 243, 242), (275, 276, 244, 243), (276, 277, 245, 244), (277, 278, 246, 245), (278, 279, 247, 246), (279, 280, 248, 247), (280, 281, 249, 248), (281, 282, 250, 249), (282, 283, 251, 250), (283, 284, 252, 251), (284, 285, 253, 252), (285, 286, 254, 253), (286, 287, 255, 254), (287, 256, 224, 255), (288, 289, 257, 256), (289, 290, 258, 257), (290, 291, 259, 258), (291, 292, 260, 259), (292, 293, 261, 260), (293, 294, 262, 261), (294, 295, 263, 262), (295, 296, 264, 263), (296, 297, 265, 264), (297, 298, 266, 265), (298, 299, 267, 266), (299, 300, 268, 267), (300, 301, 269, 268), (301, 302, 270, 269), (302, 303, 271, 270), (303, 304, 272, 271), (304, 305, 273, 272), (305, 306, 274, 273), (306, 307, 275, 274), (307, 308, 276, 275), (308, 309, 277, 276), (309, 310, 278, 277), (310, 311, 279, 278), (311, 312, 280, 279), (312, 313, 281, 280), (313, 314, 282, 281), (314, 315, 283, 282), (315, 316, 284, 283), (316, 317, 285, 284), (317, 318, 286, 285), (318, 319, 287, 286), (319, 288, 256, 287), (163, 160, 289, 288), (160, 164, 290, 289), (164, 166, 291, 290), (166, 168, 292, 291), (168, 170, 293, 292), (170, 172, 294, 293), (172, 174, 295, 294), (174, 176, 296, 295), (176, 178, 297, 296), (178, 180, 298, 297), (180, 182, 299, 298), (182, 184, 300, 299), (184, 186, 301, 300), (186, 188, 302, 301), (188, 190, 303, 302), (190, 192, 304, 303), (192, 194, 305, 304), (194, 196, 306, 305), (196, 198, 307, 306), (198, 200, 308, 307), (200, 202, 309, 308), (202, 204, 310, 309), (204, 206, 311, 310), (206, 208, 312, 311), (208, 210, 313, 312), (210, 212, 314, 313), (212, 214, 315, 314), (214, 216, 316, 315), (216, 218, 317, 316), (218, 220, 318, 317), (220, 222, 319, 318), (222, 163, 288, 319), (163, 222, 383, 320), (182, 180, 341, 343), (210, 208, 369, 371), (184, 182, 343, 345), (212, 210, 371, 373), (186, 184, 345, 347), (214, 212, 373, 375), (188, 186, 347, 349), (216, 214, 375, 377), (190, 188, 349, 351), (366, 364, 461, 463), (218, 216, 377, 379), (192, 190, 351, 353), (166, 164, 325, 327), (220, 218, 379, 381), (194, 192, 353, 355), (168, 166, 327, 329), (222, 220, 381, 383), (196, 194, 355, 357), (170, 168, 329, 331), (198, 196, 357, 359), (172, 170, 331, 333), (164, 160, 323, 325), (200, 198, 359, 361), (174, 172, 333, 335), (202, 200, 361, 363), (176, 174, 335, 337), (204, 202, 363, 365), (178, 176, 337, 339), (206, 204, 365, 367), (180, 178, 339, 341), (384, 385, 323, 320), (385, 386, 325, 323), (386, 387, 327, 325), (387, 388, 329, 327), (388, 389, 331, 329), (389, 390, 333, 331), (390, 391, 335, 333), (391, 392, 337, 335), (392, 393, 339, 337), (393, 394, 341, 339), (394, 395, 343, 341), (395, 396, 345, 343), (396, 397, 347, 345), (397, 398, 349, 347), (398, 399, 351, 349), (399, 400, 353, 351), (400, 401, 355, 353), (401, 402, 357, 355), (402, 403, 359, 357), (403, 404, 361, 359), (404, 405, 363, 361), (405, 406, 365, 363), (406, 407, 367, 365), (407, 408, 369, 367), (408, 409, 371, 369), (409, 410, 373, 371), (410, 411, 375, 373), (411, 412, 377, 375), (412, 413, 379, 377), (413, 414, 381, 379), (414, 415, 383, 381), (415, 384, 320, 383), (160, 163, 320, 323), (321, 322, 385, 384), (322, 324, 386, 385), (324, 326, 387, 386), (326, 328, 388, 387), (328, 330, 389, 388), (330, 332, 390, 389), (332, 334, 391, 390), (334, 336, 392, 391), (336, 338, 393, 392), (338, 340, 394, 393), (340, 342, 395, 394), (342, 344, 396, 395), (344, 346, 397, 396), (346, 348, 398, 397), (348, 350, 399, 398), (350, 352, 400, 399), (352, 354, 401, 400), (354, 356, 402, 401), (356, 358, 403, 402), (358, 360, 404, 403), (360, 362, 405, 404), (362, 364, 406, 405), (364, 366, 407, 406), (366, 368, 408, 407), (368, 370, 409, 408), (370, 372, 410, 409), (372, 374, 411, 410), (374, 376, 412, 411), (376, 378, 413, 412), (378, 380, 414, 413), (380, 382, 415, 414), (382, 321, 384, 415), (321, 382, 479, 416), (340, 338, 435, 437), (368, 366, 463, 465), (342, 340, 437, 439), (370, 368, 465, 467), (344, 342, 439, 441), (372, 370, 467, 469), (346, 344, 441, 443), (374, 372, 469, 471), (348, 346, 443, 445), (376, 374, 471, 473), (350, 348, 445, 447), (418, 417, 478, 476, 474, 472, 470, 468, 466, 464, 462, 460, 458, 456, 454, 452, 450, 448, 446, 444, 442, 440, 438, 436, 434, 432, 430, 428, 426, 424, 422, 420), (378, 376, 473, 475), (352, 350, 447, 449), (326, 324, 421, 423), (380, 378, 475, 477), (354, 352, 449, 451), (328, 326, 423, 425), (382, 380, 477, 479), (356, 354, 451, 453), (330, 328, 425, 427), (358, 356, 453, 455), (332, 330, 427, 429), (324, 322, 419, 421), (360, 358, 455, 457), (334, 332, 429, 431), (362, 360, 457, 459), (336, 334, 431, 433), (364, 362, 459, 461), (338, 336, 433, 435), (417, 418, 419, 416), (418, 420, 421, 419), (420, 422, 423, 421), (422, 424, 425, 423), (424, 426, 427, 425), (426, 428, 429, 427), (428, 430, 431, 429), (430, 432, 433, 431), (432, 434, 435, 433), (434, 436, 437, 435), (436, 438, 439, 437), (438, 440, 441, 439), (440, 442, 443, 441), (442, 444, 445, 443), (444, 446, 447, 445), (446, 448, 449, 447), (448, 450, 451, 449), (450, 452, 453, 451), (452, 454, 455, 453), (454, 456, 457, 455), (456, 458, 459, 457), (458, 460, 461, 459), (460, 462, 463, 461), (462, 464, 465, 463), (464, 466, 467, 465), (466, 468, 469, 467), (468, 470, 471, 469), (470, 472, 473, 471), (472, 474, 475, 473), (474, 476, 477, 475), (476, 478, 479, 477), (478, 417, 416, 479), (322, 321, 416, 419), (128, 130, 484, 480), (151, 152, 528, 526), (138, 139, 502, 500), (152, 153, 530, 528), (139, 140, 504, 502), (153, 154, 532, 530), (140, 141, 506, 504), (154, 155, 534, 532), (141, 142, 508, 506), (155, 156, 536, 534), (142, 143, 510, 508), (482, 481, 485, 487, 489, 491, 493, 495, 497, 499, 501, 503, 505, 507, 509, 511, 513, 515, 517, 519, 521, 523, 525, 527, 529, 531, 533, 535, 537, 539, 541, 543), (156, 157, 538, 536), (143, 144, 512, 510), (159, 129, 483, 542), (157, 158, 540, 538), (144, 145, 514, 512), (131, 132, 488, 486), (158, 159, 542, 540), (145, 146, 516, 514), (132, 133, 490, 488), (146, 147, 518, 516), (133, 134, 492, 490), (130, 131, 486, 484), (147, 148, 520, 518), (134, 135, 494, 492), (148, 149, 522, 520), (135, 136, 496, 494), (149, 150, 524, 522), (136, 137, 498, 496), (150, 151, 526, 524), (481, 482, 483, 480), (485, 481, 480, 484), (487, 485, 484, 486), (489, 487, 486, 488), (491, 489, 488, 490), (493, 491, 490, 492), (495, 493, 492, 494), (497, 495, 494, 496), (499, 497, 496, 498), (501, 499, 498, 500), (503, 501, 500, 502), (505, 503, 502, 504), (507, 505, 504, 506), (509, 507, 506, 508), (511, 509, 508, 510), (513, 511, 510, 512), (515, 513, 512, 514), (517, 515, 514, 516), (519, 517, 516, 518), (521, 519, 518, 520), (523, 521, 520, 522), (525, 523, 522, 524), (527, 525, 524, 526), (529, 527, 526, 528), (531, 529, 528, 530), (533, 531, 530, 532), (535, 533, 532, 534), (537, 535, 534, 536), (539, 537, 536, 538), (541, 539, 538, 540), (543, 541, 540, 542), (482, 543, 542, 483), (129, 128, 480, 483)])
me_cylinder.polygons.foreach_set('use_smooth', [True] * 514)
_uv = me_cylinder.uv_layers.new(name='UVMap')
_uv.uv.foreach_set('vector', [1.0, 0.5, 1.0, 1.0, 0.9688, 1.0, 0.9688, 0.5, 0.9688, 0.5, 0.9688, 1.0, 0.9375, 1.0, 0.9375, 0.5, 0.9375, 0.5, 0.9375, 1.0, 0.9062, 1.0, 0.9062, 0.5, 0.9062, 0.5, 0.9062, 1.0, 0.875, 1.0, 0.875, 0.5, 0.875, 0.5, 0.875, 1.0, 0.8438, 1.0, 0.8438, 0.5, 0.8438, 0.5, 0.8438, 1.0, 0.8125, 1.0, 0.8125, 0.5, 0.8125, 0.5, 0.8125, 1.0, 0.7812, 1.0, 0.7812, 0.5, 0.7812, 0.5, 0.7812, 1.0, 0.75, 1.0, 0.75, 0.5, 0.75, 0.5, 0.75, 1.0, 0.7188, 1.0, 0.7188, 0.5, 0.7188, 0.5, 0.7188, 1.0, 0.6875, 1.0, 0.6875, 0.5, 0.6875, 0.5, 0.6875, 1.0, 0.6562, 1.0, 0.6562, 0.5, 0.6562, 0.5, 0.6562, 1.0, 0.625, 1.0, 0.625, 0.5, 0.625, 0.5, 0.625, 1.0, 0.5938, 1.0, 0.5938, 0.5, 0.5938, 0.5, 0.5938, 1.0, 0.5625, 1.0, 0.5625, 0.5, 0.5625, 0.5, 0.5625, 1.0, 0.5312, 1.0, 0.5312, 0.5, 0.5312, 0.5, 0.5312, 1.0, 0.5, 1.0, 0.5, 0.5, 0.5, 0.5, 0.5, 1.0, 0.4688, 1.0, 0.4688, 0.5, 0.4688, 0.5, 0.4688, 1.0, 0.4375, 1.0, 0.4375, 0.5, 0.4375, 0.5, 0.4375, 1.0, 0.4062, 1.0, 0.4062, 0.5, 0.4062, 0.5, 0.4062, 1.0, 0.375, 1.0, 0.375, 0.5, 0.375, 0.5, 0.375, 1.0, 0.3438, 1.0, 0.3438, 0.5, 0.3438, 0.5, 0.3438, 1.0, 0.3125, 1.0, 0.3125, 0.5, 0.3125, 0.5, 0.3125, 1.0, 0.2812, 1.0, 0.2812, 0.5, 0.2812, 0.5, 0.2812, 1.0, 0.25, 1.0, 0.25, 0.5, 0.25, 0.5, 0.25, 1.0, 0.2188, 1.0, 0.2188, 0.5, 0.2188, 0.5, 0.2188, 1.0, 0.1875, 1.0, 0.1875, 0.5, 0.1875, 0.5, 0.1875, 1.0, 0.1562, 1.0, 0.1562, 0.5, 0.1562, 0.5, 0.1562, 1.0, 0.125, 1.0, 0.125, 0.5, 0.125, 0.5, 0.125, 1.0, 0.09375, 1.0, 0.09375, 0.5, 0.09375, 0.5, 0.09375, 1.0, 0.0625, 1.0, 0.0625, 0.5, 0.5312, 1.0, 0.5625, 1.0, 0.5625, 1.0, 0.5312, 1.0, 0.0625, 0.5, 0.0625, 1.0, 0.03125, 1.0, 0.03125, 0.5, 0.03125, 0.5, 0.03125, 1.0, 0.0, 1.0, 0.0, 0.5, 0.5, 0.5, 0.4688, 0.5, 0.4688, 0.5, 0.5, 0.5, 0.03125, 0.5, 0.0, 0.5, 0.0, 0.5, 0.03125, 0.5, 0.2188, 0.5, 0.1875, 0.5, 0.1875, 0.5, 0.2188, 0.5, 0.9062, 0.5, 0.875, 0.5, 0.875, 0.5, 0.9062, 0.5, 0.625, 0.5, 0.5938, 0.5, 0.5938, 0.5, 0.625, 0.5, 0.3438, 0.5, 0.3125, 0.5, 0.3125, 0.5, 0.3438, 0.5, 0.0625, 0.5, 0.03125, 0.5, 0.03125, 0.5, 0.0625, 0.5, 0.75, 0.5, 0.7188, 0.5, 0.7188, 0.5, 0.75, 0.5, 0.4688, 0.5, 0.4375, 0.5, 0.4375, 0.5, 0.4688, 0.5, 0.1875, 0.5, 0.1562, 0.5, 0.1562, 0.5, 0.1875, 0.5, 0.875, 0.5, 0.8438, 0.5, 0.8438, 0.5, 0.875, 0.5, 0.5938, 0.5, 0.5625, 0.5, 0.5625, 0.5, 0.5938, 0.5, 0.3125, 0.5, 0.2812, 0.5, 0.2812, 0.5, 0.3125, 0.5, 0.7188, 0.5, 0.6875, 0.5, 0.6875, 0.5, 0.7188, 0.5, 0.4375, 0.5, 0.4062, 0.5, 0.4062, 0.5, 0.4375, 0.5, 0.1562, 0.5, 0.125, 0.5, 0.125, 0.5, 0.1562, 0.5, 0.8438, 0.5, 0.8125, 0.5, 0.8125, 0.5, 0.8438, 0.5, 0.5625, 0.5, 0.5312, 0.5, 0.5312, 0.5, 0.5625, 0.5, 0.2812, 0.5, 0.25, 0.5, 0.25, 0.5, 0.2812, 0.5, 0.8575, 0.4109, 0.8868, 0.3868, 0.8868, 0.3868, 0.8575, 0.4109, 0.9688, 0.5, 0.9375, 0.5, 0.9375, 0.5, 0.9688, 0.5, 0.6875, 0.5, 0.6562, 0.5, 0.6562, 0.5, 0.6875, 0.5, 0.4062, 0.5, 0.375, 0.5, 0.375, 0.5, 0.4062, 0.5, 0.125, 0.5, 0.09375, 0.5, 0.09375, 0.5, 0.125, 0.5, 0.8125, 0.5, 0.7812, 0.5, 0.7812, 0.5, 0.8125, 0.5, 0.5312, 0.5, 0.5, 0.5, 0.5, 0.5, 0.5312, 0.5, 0.25, 0.5, 0.2188, 0.5, 0.2188, 0.5, 0.25, 0.5, 0.9375, 0.5, 0.9062, 0.5, 0.9062, 0.5, 0.9375, 0.5, 0.6562, 0.5, 0.625, 0.5, 0.625, 0.5, 0.6562, 0.5, 0.375, 0.5, 0.3438, 0.5, 0.3438, 0.5, 0.375, 0.5, 0.09375, 0.5, 0.0625, 0.5, 0.0625, 0.5, 0.09375, 0.5, 0.7812, 0.5, 0.75, 0.5, 0.75, 0.5, 0.7812, 0.5, 0.75, 0.49, 0.7968, 0.4854, 0.7878, 0.4398, 0.75, 0.4435, 0.7968, 0.4854, 0.8418, 0.4717, 0.8241, 0.4288, 0.7878, 0.4398, 0.8418, 0.4717, 0.8833, 0.4496, 0.8575, 0.4109, 0.8241, 0.4288, 0.8833, 0.4496, 0.9197, 0.4197, 0.8868, 0.3868, 0.8575, 0.4109, 0.9197, 0.4197, 0.9496, 0.3833, 0.9109, 0.3575, 0.8868, 0.3868, 0.9496, 0.3833, 0.9717, 0.3418, 0.9288, 0.3241, 0.9109, 0.3575, 0.9717, 0.3418, 0.9854, 0.2968, 0.9398, 0.2878, 0.9288, 0.3241, 0.9854, 0.2968, 0.99, 0.25, 0.9435, 0.25, 0.9398, 0.2878, 0.99, 0.25, 0.9854, 0.2032, 0.9398, 0.2122, 0.9435, 0.25, 0.9854, 0.2032, 0.9717, 0.1582, 0.9288, 0.1759, 0.9398, 0.2122, 0.9717, 0.1582, 0.9496, 0.1167, 0.9109, 0.1425, 0.9288, 0.1759, 0.9496, 0.1167, 0.9197, 0.08029, 0.8868, 0.1132, 0.9109, 0.1425, 0.9197, 0.08029, 0.8833, 0.05045, 0.8575, 0.0891, 0.8868, 0.1132, 0.8833, 0.05045, 0.8418, 0.02827, 0.8241, 0.07122, 0.8575, 0.0891, 0.8418, 0.02827, 0.7968, 0.01461, 0.7878, 0.06021, 0.8241, 0.07122, 0.7968, 0.01461, 0.75, 0.01, 0.75, 0.05649, 0.7878, 0.06021, 0.75, 0.01, 0.7032, 0.01461, 0.7122, 0.06021, 0.75, 0.05649, 0.7032, 0.01461, 0.6582, 0.02827, 0.6759, 0.07122, 0.7122, 0.06021, 0.6582, 0.02827, 0.6167, 0.05045, 0.6425, 0.0891, 0.6759, 0.07122, 0.6167, 0.05045, 0.5803, 0.08029, 0.6132, 0.1132, 0.6425, 0.0891, 0.5803, 0.08029, 0.5504, 0.1167, 0.5891, 0.1425, 0.6132, 0.1132, 0.5504, 0.1167, 0.5283, 0.1582, 0.5712, 0.1759, 0.5891, 0.1425, 0.5283, 0.1582, 0.5146, 0.2032, 0.5602, 0.2122, 0.5712, 0.1759, 0.5146, 0.2032, 0.51, 0.25, 0.5565, 0.25, 0.5602, 0.2122, 0.51, 0.25, 0.5146, 0.2968, 0.5602, 0.2878, 0.5565, 0.25, 0.5146, 0.2968, 0.5283, 0.3418, 0.5712, 0.3241, 0.5602, 0.2878, 0.5283, 0.3418, 0.5504, 0.3833, 0.5891, 0.3575, 0.5712, 0.3241, 0.5504, 0.3833, 0.5803, 0.4197, 0.6132, 0.3868, 0.5891, 0.3575, 0.5803, 0.4197, 0.6167, 0.4496, 0.6425, 0.4109, 0.6132, 0.3868, 0.6167, 0.4496, 0.6582, 0.4717, 0.6759, 0.4288, 0.6425, 0.4109, 0.6582, 0.4717, 0.7032, 0.4854, 0.7122, 0.4398, 0.6759, 0.4288, 0.7032, 0.4854, 0.75, 0.49, 0.75, 0.4435, 0.7122, 0.4398, 1.0, 0.5, 0.9688, 0.5, 0.9688, 0.5, 1.0, 0.5, 0.9398, 0.2122, 0.9288, 0.1759, 0.9288, 0.1759, 0.9398, 0.2122, 0.8868, 0.1132, 0.8575, 0.0891, 0.8575, 0.0891, 0.8868, 0.1132, 0.5891, 0.1425, 0.5712, 0.1759, 0.5712, 0.1759, 0.5891, 0.1425, 0.6759, 0.4288, 0.7122, 0.4398, 0.7122, 0.4398, 0.6759, 0.4288, 0.9435, 0.25, 0.9398, 0.2122, 0.9398, 0.2122, 0.9435, 0.25, 0.7122, 0.06021, 0.6759, 0.07122, 0.6759, 0.07122, 0.7122, 0.06021, 0.5712, 0.3241, 0.5891, 0.3575, 0.5891, 0.3575, 0.5712, 0.3241, 0.7122, 0.4398, 0.75, 0.4435, 0.75, 0.4435, 0.7122, 0.4398, 0.8868, 0.3868, 0.9109, 0.3575, 0.9109, 0.3575, 0.8868, 0.3868, 0.8575, 0.0891, 0.8241, 0.07122, 0.8241, 0.07122, 0.8575, 0.0891, 0.5712, 0.1759, 0.5602, 0.2122, 0.5602, 0.2122, 0.5712, 0.1759, 0.75, 0.4435, 0.7878, 0.4398, 0.7878, 0.4398, 0.75, 0.4435, 0.9398, 0.2122, 0.9288, 0.1759, 0.9288, 0.1759, 0.9398, 0.2122, 0.6759, 0.07122, 0.6425, 0.0891, 0.6425, 0.0891, 0.6759, 0.07122, 0.5891, 0.3575, 0.6132, 0.3868, 0.6132, 0.3868, 0.5891, 0.3575, 0.9109, 0.3575, 0.9288, 0.3241, 0.9288, 0.3241, 0.9109, 0.3575, 0.8241, 0.07122, 0.7878, 0.06021, 0.7878, 0.06021, 0.8241, 0.07122, 0.5602, 0.2122, 0.5565, 0.25, 0.5565, 0.25, 0.5602, 0.2122, 0.7878, 0.4398, 0.8241, 0.4288, 0.8241, 0.4288, 0.7878, 0.4398, 0.9288, 0.1759, 0.9109, 0.1425, 0.9109, 0.1425, 0.9288, 0.1759, 0.6425, 0.0891, 0.6132, 0.1132, 0.6132, 0.1132, 0.6425, 0.0891, 0.6132, 0.3868, 0.6425, 0.4109, 0.6425, 0.4109, 0.6132, 0.3868, 0.9288, 0.3241, 0.9398, 0.2878, 0.9398, 0.2878, 0.9288, 0.3241, 0.7878, 0.06021, 0.75, 0.05649, 0.75, 0.05649, 0.7878, 0.06021, 0.5565, 0.25, 0.5602, 0.2878, 0.5602, 0.2878, 0.5565, 0.25, 0.8241, 0.4288, 0.8575, 0.4109, 0.8575, 0.4109, 0.8241, 0.4288, 0.9109, 0.1425, 0.8868, 0.1132, 0.8868, 0.1132, 0.9109, 0.1425, 0.6132, 0.1132, 0.5891, 0.1425, 0.5891, 0.1425, 0.6132, 0.1132, 0.6425, 0.4109, 0.6759, 0.4288, 0.6759, 0.4288, 0.6425, 0.4109, 0.9398, 0.2878, 0.9435, 0.25, 0.9435, 0.25, 0.9398, 0.2878, 0.75, 0.05649, 0.7122, 0.06021, 0.7122, 0.06021, 0.75, 0.05649, 0.5602, 0.2878, 0.5712, 0.3241, 0.5712, 0.3241, 0.5602, 0.2878, 0.9375, 1.0, 0.9688, 1.0, 0.9688, 1.0, 0.9375, 1.0, 0.25, 1.0, 0.2812, 1.0, 0.2812, 1.0, 0.25, 1.0, 0.1221, 0.25, 0.1245, 0.225, 0.1245, 0.225, 0.1221, 0.25, 0.9062, 1.0, 0.9375, 1.0, 0.9375, 1.0, 0.9062, 1.0, 0.6562, 1.0, 0.6875, 1.0, 0.6875, 1.0, 0.6562, 1.0, 0.375, 1.0, 0.4062, 1.0, 0.4062, 1.0, 0.375, 1.0, 0.09375, 1.0, 0.125, 1.0, 0.125, 1.0, 0.09375, 1.0, 0.7812, 1.0, 0.8125, 1.0, 0.8125, 1.0, 0.7812, 1.0, 0.5, 1.0, 0.5312, 1.0, 0.5312, 1.0, 0.5, 1.0, 0.2188, 1.0, 0.25, 1.0, 0.25, 1.0, 0.2188, 1.0, 0.0, 1.0, 0.03125, 1.0, 0.03125, 1.0, 0.0, 1.0, 0.625, 1.0, 0.6562, 1.0, 0.6562, 1.0, 0.625, 1.0, 0.3438, 1.0, 0.375, 1.0, 0.375, 1.0, 0.3438, 1.0, 0.0625, 1.0, 0.09375, 1.0, 0.09375, 1.0, 0.0625, 1.0, 0.75, 1.0, 0.7812, 1.0, 0.7812, 1.0, 0.75, 1.0, 0.4688, 1.0, 0.5, 1.0, 0.5, 1.0, 0.4688, 1.0, 0.1875, 1.0, 0.2188, 1.0, 0.2188, 1.0, 0.1875, 1.0, 0.875, 1.0, 0.9062, 1.0, 0.9062, 1.0, 0.875, 1.0, 0.5938, 1.0, 0.625, 1.0, 0.625, 1.0, 0.5938, 1.0, 0.3125, 1.0, 0.3438, 1.0, 0.3437, 1.0, 0.3125, 1.0, 0.03125, 1.0, 0.0625, 1.0, 0.0625, 1.0, 0.03125, 1.0, 0.7188, 1.0, 0.75, 1.0, 0.75, 1.0, 0.7188, 1.0, 0.4375, 1.0, 0.4688, 1.0, 0.4688, 1.0, 0.4375, 1.0, 0.1562, 1.0, 0.1875, 1.0, 0.1875, 1.0, 0.1562, 1.0, 0.8438, 1.0, 0.875, 1.0, 0.875, 1.0, 0.8438, 1.0, 0.5625, 1.0, 0.5938, 1.0, 0.5938, 1.0, 0.5625, 1.0, 0.2812, 1.0, 0.3125, 1.0, 0.3125, 1.0, 0.2812, 1.0, 0.6875, 1.0, 0.7188, 1.0, 0.7187, 1.0, 0.6875, 1.0, 0.4062, 1.0, 0.4375, 1.0, 0.4375, 1.0, 0.4062, 1.0, 0.125, 1.0, 0.1562, 1.0, 0.1562, 1.0, 0.125, 1.0, 0.8125, 1.0, 0.8438, 1.0, 0.8438, 1.0, 0.8125, 1.0, 0.2968, 0.4854, 0.25, 0.49, 0.25, 0.4535, 0.2897, 0.4496, 0.3418, 0.4717, 0.2968, 0.4854, 0.2897, 0.4496, 0.3279, 0.438, 0.3833, 0.4496, 0.3418, 0.4717, 0.3279, 0.438, 0.3631, 0.4192, 0.4197, 0.4197, 0.3833, 0.4496, 0.3631, 0.4192, 0.3939, 0.3939, 0.4496, 0.3833, 0.4197, 0.4197, 0.3939, 0.3939, 0.4192, 0.3631, 0.4717, 0.3418, 0.4496, 0.3833, 0.4192, 0.3631, 0.438, 0.3279, 0.4854, 0.2968, 0.4717, 0.3418, 0.438, 0.3279, 0.4496, 0.2897, 0.49, 0.25, 0.4854, 0.2968, 0.4496, 0.2897, 0.4535, 0.25, 0.4854, 0.2032, 0.49, 0.25, 0.4535, 0.25, 0.4496, 0.2103, 0.4717, 0.1582, 0.4854, 0.2032, 0.4496, 0.2103, 0.438, 0.1721, 0.4496, 0.1167, 0.4717, 0.1582, 0.438, 0.1721, 0.4192, 0.1369, 0.4197, 0.08029, 0.4496, 0.1167, 0.4192, 0.1369, 0.3939, 0.1061, 0.3833, 0.05045, 0.4197, 0.08029, 0.3939, 0.1061, 0.3631, 0.08079, 0.3418, 0.02827, 0.3833, 0.05045, 0.3631, 0.08079, 0.3279, 0.06198, 0.2968, 0.01461, 0.3418, 0.02827, 0.3279, 0.06198, 0.2897, 0.0504, 0.25, 0.01, 0.2968, 0.01461, 0.2897, 0.0504, 0.25, 0.04649, 0.2032, 0.01461, 0.25, 0.01, 0.25, 0.04649, 0.2103, 0.0504, 0.1582, 0.02827, 0.2032, 0.01461, 0.2103, 0.0504, 0.1721, 0.06198, 0.1167, 0.05045, 0.1582, 0.02827, 0.1721, 0.06198, 0.1369, 0.08079, 0.08029, 0.08029, 0.1167, 0.05045, 0.1369, 0.08079, 0.1061, 0.1061, 0.05045, 0.1167, 0.08029, 0.08029, 0.1061, 0.1061, 0.08079, 0.1369, 0.02827, 0.1582, 0.05045, 0.1167, 0.08079, 0.1369, 0.06198, 0.1721, 0.01461, 0.2032, 0.02827, 0.1582, 0.06198, 0.1721, 0.0504, 0.2103, 0.01, 0.25, 0.01461, 0.2032, 0.0504, 0.2103, 0.04649, 0.25, 0.01461, 0.2968, 0.01, 0.25, 0.04649, 0.25, 0.0504, 0.2897, 0.02827, 0.3418, 0.01461, 0.2968, 0.0504, 0.2897, 0.06198, 0.3279, 0.05045, 0.3833, 0.02827, 0.3418, 0.06198, 0.3279, 0.08079, 0.3631, 0.08029, 0.4197, 0.05045, 0.3833, 0.08079, 0.3631, 0.1061, 0.3939, 0.1167, 0.4496, 0.08029, 0.4197, 0.1061, 0.3939, 0.1369, 0.4192, 0.1582, 0.4717, 0.1167, 0.4496, 0.1369, 0.4192, 0.1721, 0.438, 0.2032, 0.4854, 0.1582, 0.4717, 0.1721, 0.438, 0.2103, 0.4496, 0.25, 0.49, 0.2032, 0.4854, 0.2103, 0.4496, 0.25, 0.4535, 0.9688, 1.0, 1.0, 1.0, 1.0, 1.0, 0.9688, 1.0, 0.25, 0.4535, 0.2897, 0.4496, 0.2897, 0.4496, 0.25, 0.4535, 0.2897, 0.4496, 0.3279, 0.438, 0.3279, 0.438, 0.2897, 0.4496, 0.3279, 0.438, 0.3631, 0.4192, 0.3631, 0.4192, 0.3279, 0.438, 0.3631, 0.4192, 0.3939, 0.3939, 0.3939, 0.3939, 0.3631, 0.4192, 0.3939, 0.3939, 0.4192, 0.3631, 0.4192, 0.3631, 0.3939, 0.3939, 0.4192, 0.3631, 0.438, 0.3279, 0.438, 0.3279, 0.4192, 0.3631, 0.438, 0.3279, 0.4496, 0.2897, 0.4496, 0.2897, 0.438, 0.3279, 0.4496, 0.2897, 0.4535, 0.25, 0.4535, 0.25, 0.4496, 0.2897, 0.4535, 0.25, 0.4496, 0.2103, 0.4496, 0.2103, 0.4535, 0.25, 0.4496, 0.2103, 0.438, 0.1721, 0.438, 0.1721, 0.4496, 0.2103, 0.438, 0.1721, 0.4192, 0.1369, 0.4192, 0.1369, 0.438, 0.1721, 0.4192, 0.1369, 0.3939, 0.1061, 0.3939, 0.1061, 0.4192, 0.1369, 0.3939, 0.1061, 0.3631, 0.08079, 0.3631, 0.08079, 0.3939, 0.1061, 0.3631, 0.08079, 0.3279, 0.06198, 0.3279, 0.06198, 0.3631, 0.08079, 0.3279, 0.06198, 0.2897, 0.0504, 0.2897, 0.0504, 0.3279, 0.06198, 0.2897, 0.0504, 0.25, 0.04649, 0.25, 0.04649, 0.2897, 0.0504, 0.25, 0.04649, 0.2103, 0.0504, 0.2103, 0.0504, 0.25, 0.04649, 0.2103, 0.0504, 0.1721, 0.06198, 0.1721, 0.06198, 0.2103, 0.0504, 0.1721, 0.06198, 0.1369, 0.08079, 0.1369, 0.08079, 0.1721, 0.06198, 0.1369, 0.08079, 0.1061, 0.1061, 0.1061, 0.1061, 0.1369, 0.08079, 0.1061, 0.1061, 0.08079, 0.1369, 0.08079, 0.1369, 0.1061, 0.1061, 0.08079, 0.1369, 0.06198, 0.1721, 0.06198, 0.1721, 0.08079, 0.1369, 0.06198, 0.1721, 0.0504, 0.2103, 0.0504, 0.2103, 0.06198, 0.1721, 0.0504, 0.2103, 0.04649, 0.25, 0.04649, 0.25, 0.0504, 0.2103, 0.04649, 0.25, 0.0504, 0.2897, 0.0504, 0.2897, 0.04649, 0.25, 0.0504, 0.2897, 0.06198, 0.3279, 0.06198, 0.3279, 0.0504, 0.2897, 0.06198, 0.3279, 0.08079, 0.3631, 0.08079, 0.3631, 0.06198, 0.3279, 0.08079, 0.3631, 0.1061, 0.3939, 0.1061, 0.3939, 0.08079, 0.3631, 0.1061, 0.3939, 0.1369, 0.4192, 0.1369, 0.4192, 0.1061, 0.3939, 0.1369, 0.4192, 0.1721, 0.438, 0.1721, 0.438, 0.1369, 0.4192, 0.1721, 0.438, 0.2103, 0.4496, 0.2103, 0.4496, 0.1721, 0.438, 0.2103, 0.4496, 0.25, 0.4535, 0.25, 0.4535, 0.2103, 0.4496, 0.25, 0.4535, 0.2897, 0.4496, 0.2897, 0.4496, 0.25, 0.4535, 0.2897, 0.4496, 0.3279, 0.438, 0.3279, 0.438, 0.2897, 0.4496, 0.3279, 0.438, 0.3631, 0.4192, 0.3631, 0.4192, 0.3279, 0.438, 0.3631, 0.4192, 0.3939, 0.3939, 0.3939, 0.3939, 0.3631, 0.4192, 0.3939, 0.3939, 0.4192, 0.3631, 0.4192, 0.3631, 0.3939, 0.3939, 0.4192, 0.3631, 0.438, 0.3279, 0.438, 0.3279, 0.4192, 0.3631, 0.438, 0.3279, 0.4496, 0.2897, 0.4496, 0.2897, 0.438, 0.3279, 0.4496, 0.2897, 0.4535, 0.25, 0.4535, 0.25, 0.4496, 0.2897, 0.4535, 0.25, 0.4496, 0.2103, 0.4496, 0.2103, 0.4535, 0.25, 0.4496, 0.2103, 0.438, 0.1721, 0.438, 0.1721, 0.4496, 0.2103, 0.438, 0.1721, 0.4192, 0.1369, 0.4192, 0.1369, 0.438, 0.1721, 0.4192, 0.1369, 0.3939, 0.1061, 0.3939, 0.1061, 0.4192, 0.1369, 0.3939, 0.1061, 0.3631, 0.08079, 0.3631, 0.08079, 0.3939, 0.1061, 0.3631, 0.08079, 0.3279, 0.06198, 0.3279, 0.06198, 0.3631, 0.08079, 0.3279, 0.06198, 0.2897, 0.0504, 0.2897, 0.0504, 0.3279, 0.06198, 0.2897, 0.0504, 0.25, 0.04649, 0.25, 0.04649, 0.2897, 0.0504, 0.25, 0.04649, 0.2103, 0.0504, 0.2103, 0.0504, 0.25, 0.04649, 0.2103, 0.0504, 0.1721, 0.06198, 0.1721, 0.06198, 0.2103, 0.0504, 0.1721, 0.06198, 0.1369, 0.08079, 0.1369, 0.08079, 0.1721, 0.06198, 0.1369, 0.08079, 0.1061, 0.1061, 0.1061, 0.1061, 0.1369, 0.08079, 0.1061, 0.1061, 0.08079, 0.1369, 0.08079, 0.1369, 0.1061, 0.1061, 0.08079, 0.1369, 0.06198, 0.1721, 0.06198, 0.1721, 0.08079, 0.1369, 0.06198, 0.1721, 0.0504, 0.2103, 0.0504, 0.2103, 0.06198, 0.1721, 0.0504, 0.2103, 0.04649, 0.25, 0.04649, 0.25, 0.0504, 0.2103, 0.04649, 0.25, 0.0504, 0.2897, 0.0504, 0.2897, 0.04649, 0.25, 0.0504, 0.2897, 0.06198, 0.3279, 0.06198, 0.3279, 0.0504, 0.2897, 0.06198, 0.3279, 0.08079, 0.3631, 0.08079, 0.3631, 0.06198, 0.3279, 0.08079, 0.3631, 0.1061, 0.3939, 0.1061, 0.3939, 0.08079, 0.3631, 0.1061, 0.3939, 0.1369, 0.4192, 0.1369, 0.4192, 0.1061, 0.3939, 0.1369, 0.4192, 0.1721, 0.438, 0.1721, 0.438, 0.1369, 0.4192, 0.1721, 0.438, 0.2103, 0.4496, 0.2103, 0.4496, 0.1721, 0.438, 0.2103, 0.4496, 0.25, 0.4535, 0.25, 0.4535, 0.2103, 0.4496, 0.25, 0.3779, 0.275, 0.3755, 0.2897, 0.4496, 0.25, 0.4535, 0.275, 0.3755, 0.299, 0.3682, 0.3279, 0.438, 0.2897, 0.4496, 0.299, 0.3682, 0.3211, 0.3564, 0.3631, 0.4192, 0.3279, 0.438, 0.3211, 0.3564, 0.3405, 0.3405, 0.3939, 0.3939, 0.3631, 0.4192, 0.3405, 0.3405, 0.3564, 0.3211, 0.4192, 0.3631, 0.3939, 0.3939, 0.3564, 0.3211, 0.3682, 0.299, 0.438, 0.3279, 0.4192, 0.3631, 0.3682, 0.299, 0.3755, 0.275, 0.4496, 0.2897, 0.438, 0.3279, 0.3755, 0.275, 0.3779, 0.25, 0.4535, 0.25, 0.4496, 0.2897, 0.3779, 0.25, 0.3755, 0.225, 0.4496, 0.2103, 0.4535, 0.25, 0.3755, 0.225, 0.3682, 0.201, 0.438, 0.1721, 0.4496, 0.2103, 0.3682, 0.201, 0.3564, 0.1789, 0.4192, 0.1369, 0.438, 0.1721, 0.3564, 0.1789, 0.3405, 0.1595, 0.3939, 0.1061, 0.4192, 0.1369, 0.3405, 0.1595, 0.3211, 0.1436, 0.3631, 0.08079, 0.3939, 0.1061, 0.3211, 0.1436, 0.299, 0.1318, 0.3279, 0.06198, 0.3631, 0.08079, 0.299, 0.1318, 0.275, 0.1245, 0.2897, 0.0504, 0.3279, 0.06198, 0.275, 0.1245, 0.25, 0.1221, 0.25, 0.04649, 0.2897, 0.0504, 0.25, 0.1221, 0.225, 0.1245, 0.2103, 0.0504, 0.25, 0.04649, 0.225, 0.1245, 0.201, 0.1318, 0.1721, 0.06198, 0.2103, 0.0504, 0.201, 0.1318, 0.1789, 0.1436, 0.1369, 0.08079, 0.1721, 0.06198, 0.1789, 0.1436, 0.1595, 0.1595, 0.1061, 0.1061, 0.1369, 0.08079, 0.1595, 0.1595, 0.1436, 0.1789, 0.08079, 0.1369, 0.1061, 0.1061, 0.1436, 0.1789, 0.1318, 0.201, 0.06198, 0.1721, 0.08079, 0.1369, 0.1318, 0.201, 0.1245, 0.225, 0.0504, 0.2103, 0.06198, 0.1721, 0.1245, 0.225, 0.1221, 0.25, 0.04649, 0.25, 0.0504, 0.2103, 0.1221, 0.25, 0.1245, 0.275, 0.0504, 0.2897, 0.04649, 0.25, 0.1245, 0.275, 0.1318, 0.299, 0.06198, 0.3279, 0.0504, 0.2897, 0.1318, 0.299, 0.1436, 0.3211, 0.08079, 0.3631, 0.06198, 0.3279, 0.1436, 0.3211, 0.1595, 0.3405, 0.1061, 0.3939, 0.08079, 0.3631, 0.1595, 0.3405, 0.1789, 0.3564, 0.1369, 0.4192, 0.1061, 0.3939, 0.1789, 0.3564, 0.201, 0.3682, 0.1721, 0.438, 0.1369, 0.4192, 0.201, 0.3682, 0.225, 0.3755, 0.2103, 0.4496, 0.1721, 0.438, 0.225, 0.3755, 0.25, 0.3779, 0.25, 0.4535, 0.2103, 0.4496, 0.25, 0.3779, 0.225, 0.3755, 0.225, 0.3755, 0.25, 0.3779, 0.3564, 0.1789, 0.3682, 0.201, 0.3682, 0.201, 0.3564, 0.1789, 0.1245, 0.275, 0.1221, 0.25, 0.1221, 0.25, 0.1245, 0.275, 0.3405, 0.1595, 0.3564, 0.1789, 0.3564, 0.1789, 0.3405, 0.1595, 0.1318, 0.299, 0.1245, 0.275, 0.1245, 0.275, 0.1318, 0.299, 0.3211, 0.1436, 0.3405, 0.1595, 0.3405, 0.1595, 0.3211, 0.1436, 0.1436, 0.3211, 0.1318, 0.299, 0.1318, 0.299, 0.1436, 0.3211, 0.299, 0.1318, 0.3211, 0.1436, 0.3211, 0.1436, 0.299, 0.1318, 0.1595, 0.3405, 0.1436, 0.3211, 0.1436, 0.3211, 0.1595, 0.3405, 0.275, 0.1245, 0.299, 0.1318, 0.299, 0.1318, 0.275, 0.1245, 0.2021, 0.2405, 0.2049, 0.2313, 0.2049, 0.2313, 0.2021, 0.2405, 0.1789, 0.3564, 0.1595, 0.3405, 0.1595, 0.3405, 0.1789, 0.3564, 0.25, 0.1221, 0.275, 0.1245, 0.275, 0.1245, 0.25, 0.1221, 0.3211, 0.3564, 0.299, 0.3682, 0.299, 0.3682, 0.3211, 0.3564, 0.201, 0.3682, 0.1789, 0.3564, 0.1789, 0.3564, 0.201, 0.3682, 0.225, 0.1245, 0.25, 0.1221, 0.25, 0.1221, 0.225, 0.1245, 0.3405, 0.3405, 0.3211, 0.3564, 0.3211, 0.3564, 0.3405, 0.3405, 0.225, 0.3755, 0.201, 0.3682, 0.201, 0.3682, 0.225, 0.3755, 0.201, 0.1318, 0.225, 0.1245, 0.225, 0.1245, 0.201, 0.1318, 0.3564, 0.3211, 0.3405, 0.3405, 0.3405, 0.3405, 0.3564, 0.3211, 0.1789, 0.1436, 0.201, 0.1318, 0.201, 0.1318, 0.1789, 0.1436, 0.3682, 0.299, 0.3564, 0.3211, 0.3564, 0.3211, 0.3682, 0.299, 0.299, 0.3682, 0.275, 0.3755, 0.275, 0.3755, 0.299, 0.3682, 0.1595, 0.1595, 0.1789, 0.1436, 0.1789, 0.1436, 0.1595, 0.1595, 0.3755, 0.275, 0.3682, 0.299, 0.3682, 0.299, 0.3755, 0.275, 0.1436, 0.1789, 0.1595, 0.1595, 0.1595, 0.1595, 0.1436, 0.1789, 0.3779, 0.25, 0.3755, 0.275, 0.3755, 0.275, 0.3779, 0.25, 0.1318, 0.201, 0.1436, 0.1789, 0.1436, 0.1789, 0.1318, 0.201, 0.3755, 0.225, 0.3779, 0.25, 0.3779, 0.25, 0.3755, 0.225, 0.1245, 0.225, 0.1318, 0.201, 0.1318, 0.201, 0.1245, 0.225, 0.3682, 0.201, 0.3755, 0.225, 0.3755, 0.225, 0.3682, 0.201, 0.25, 0.3239, 0.2644, 0.3225, 0.275, 0.3755, 0.25, 0.3779, 0.2644, 0.3225, 0.2783, 0.3183, 0.299, 0.3682, 0.275, 0.3755, 0.2783, 0.3183, 0.291, 0.3114, 0.3211, 0.3564, 0.299, 0.3682, 0.291, 0.3114, 0.3022, 0.3022, 0.3405, 0.3405, 0.3211, 0.3564, 0.3022, 0.3022, 0.3114, 0.291, 0.3564, 0.3211, 0.3405, 0.3405, 0.3114, 0.291, 0.3183, 0.2783, 0.3682, 0.299, 0.3564, 0.3211, 0.3183, 0.2783, 0.3225, 0.2644, 0.3755, 0.275, 0.3682, 0.299, 0.3225, 0.2644, 0.3239, 0.25, 0.3779, 0.25, 0.3755, 0.275, 0.3239, 0.25, 0.3225, 0.2356, 0.3755, 0.225, 0.3779, 0.25, 0.3225, 0.2356, 0.3183, 0.2217, 0.3682, 0.201, 0.3755, 0.225, 0.3183, 0.2217, 0.3114, 0.209, 0.3564, 0.1789, 0.3682, 0.201, 0.3114, 0.209, 0.3022, 0.1978, 0.3405, 0.1595, 0.3564, 0.1789, 0.3022, 0.1978, 0.291, 0.1886, 0.3211, 0.1436, 0.3405, 0.1595, 0.291, 0.1886, 0.2783, 0.1817, 0.299, 0.1318, 0.3211, 0.1436, 0.2783, 0.1817, 0.2644, 0.1775, 0.275, 0.1245, 0.299, 0.1318, 0.2644, 0.1775, 0.25, 0.1761, 0.25, 0.1221, 0.275, 0.1245, 0.25, 0.1761, 0.2356, 0.1775, 0.225, 0.1245, 0.25, 0.1221, 0.2356, 0.1775, 0.2217, 0.1817, 0.201, 0.1318, 0.225, 0.1245, 0.2217, 0.1817, 0.209, 0.1886, 0.1789, 0.1436, 0.201, 0.1318, 0.209, 0.1886, 0.1978, 0.1978, 0.1595, 0.1595, 0.1789, 0.1436, 0.1978, 0.1978, 0.1886, 0.209, 0.1436, 0.1789, 0.1595, 0.1595, 0.1886, 0.209, 0.1817, 0.2217, 0.1318, 0.201, 0.1436, 0.1789, 0.1817, 0.2217, 0.1775, 0.2356, 0.1245, 0.225, 0.1318, 0.201, 0.1775, 0.2356, 0.1761, 0.25, 0.1221, 0.25, 0.1245, 0.225, 0.1761, 0.25, 0.1775, 0.2644, 0.1245, 0.275, 0.1221, 0.25, 0.1775, 0.2644, 0.1817, 0.2783, 0.1318, 0.299, 0.1245, 0.275, 0.1817, 0.2783, 0.1886, 0.291, 0.1436, 0.3211, 0.1318, 0.299, 0.1886, 0.291, 0.1978, 0.3022, 0.1595, 0.3405, 0.1436, 0.3211, 0.1978, 0.3022, 0.209, 0.3114, 0.1789, 0.3564, 0.1595, 0.3405, 0.209, 0.3114, 0.2217, 0.3183, 0.201, 0.3682, 0.1789, 0.3564, 0.2217, 0.3183, 0.2356, 0.3225, 0.225, 0.3755, 0.201, 0.3682, 0.2356, 0.3225, 0.25, 0.3239, 0.25, 0.3779, 0.225, 0.3755, 0.275, 0.3755, 0.25, 0.3779, 0.25, 0.3779, 0.275, 0.3755, 0.25, 0.2988, 0.2595, 0.2979, 0.2644, 0.3225, 0.25, 0.3239, 0.2595, 0.2979, 0.2687, 0.2951, 0.2783, 0.3183, 0.2644, 0.3225, 0.2687, 0.2951, 0.2771, 0.2906, 0.291, 0.3114, 0.2783, 0.3183, 0.2771, 0.2906, 0.2845, 0.2845, 0.3022, 0.3022, 0.291, 0.3114, 0.2845, 0.2845, 0.2906, 0.2771, 0.3114, 0.291, 0.3022, 0.3022, 0.2906, 0.2771, 0.2951, 0.2687, 0.3183, 0.2783, 0.3114, 0.291, 0.2951, 0.2687, 0.2979, 0.2595, 0.3225, 0.2644, 0.3183, 0.2783, 0.2979, 0.2595, 0.2988, 0.25, 0.3239, 0.25, 0.3225, 0.2644, 0.2988, 0.25, 0.2979, 0.2405, 0.3225, 0.2356, 0.3239, 0.25, 0.2979, 0.2405, 0.2951, 0.2313, 0.3183, 0.2217, 0.3225, 0.2356, 0.2951, 0.2313, 0.2906, 0.2229, 0.3114, 0.209, 0.3183, 0.2217, 0.2906, 0.2229, 0.2845, 0.2155, 0.3022, 0.1978, 0.3114, 0.209, 0.2845, 0.2155, 0.2771, 0.2094, 0.291, 0.1886, 0.3022, 0.1978, 0.2771, 0.2094, 0.2687, 0.2049, 0.2783, 0.1817, 0.291, 0.1886, 0.2687, 0.2049, 0.2595, 0.2021, 0.2644, 0.1775, 0.2783, 0.1817, 0.2595, 0.2021, 0.25, 0.2012, 0.25, 0.1761, 0.2644, 0.1775, 0.25, 0.2012, 0.2405, 0.2021, 0.2356, 0.1775, 0.25, 0.1761, 0.2405, 0.2021, 0.2313, 0.2049, 0.2217, 0.1817, 0.2356, 0.1775, 0.2313, 0.2049, 0.2229, 0.2094, 0.209, 0.1886, 0.2217, 0.1817, 0.2229, 0.2094, 0.2155, 0.2155, 0.1978, 0.1978, 0.209, 0.1886, 0.2155, 0.2155, 0.2094, 0.2229, 0.1886, 0.209, 0.1978, 0.1978, 0.2094, 0.2229, 0.2049, 0.2313, 0.1817, 0.2217, 0.1886, 0.209, 0.2049, 0.2313, 0.2021, 0.2405, 0.1775, 0.2356, 0.1817, 0.2217, 0.2021, 0.2405, 0.2012, 0.25, 0.1761, 0.25, 0.1775, 0.2356, 0.2012, 0.25, 0.2021, 0.2595, 0.1775, 0.2644, 0.1761, 0.25, 0.2021, 0.2595, 0.2049, 0.2687, 0.1817, 0.2783, 0.1775, 0.2644, 0.2049, 0.2687, 0.2094, 0.2771, 0.1886, 0.291, 0.1817, 0.2783, 0.2094, 0.2771, 0.2155, 0.2845, 0.1978, 0.3022, 0.1886, 0.291, 0.2155, 0.2845, 0.2229, 0.2906, 0.209, 0.3114, 0.1978, 0.3022, 0.2229, 0.2906, 0.2313, 0.2951, 0.2217, 0.3183, 0.209, 0.3114, 0.2313, 0.2951, 0.2405, 0.2979, 0.2356, 0.3225, 0.2217, 0.3183, 0.2405, 0.2979, 0.25, 0.2988, 0.25, 0.3239, 0.2356, 0.3225, 0.25, 0.2988, 0.2405, 0.2979, 0.2405, 0.2979, 0.25, 0.2988, 0.2951, 0.2313, 0.2979, 0.2405, 0.2979, 0.2405, 0.2951, 0.2313, 0.2012, 0.25, 0.2021, 0.2405, 0.2021, 0.2405, 0.2012, 0.25, 0.2906, 0.2229, 0.2951, 0.2313, 0.2951, 0.2313, 0.2906, 0.2229, 0.2021, 0.2595, 0.2012, 0.25, 0.2012, 0.25, 0.2021, 0.2595, 0.2845, 0.2155, 0.2906, 0.2229, 0.2906, 0.2229, 0.2845, 0.2155, 0.2049, 0.2687, 0.2021, 0.2595, 0.2021, 0.2595, 0.2049, 0.2687, 0.2771, 0.2094, 0.2845, 0.2155, 0.2845, 0.2155, 0.2771, 0.2094, 0.2094, 0.2771, 0.2049, 0.2687, 0.2049, 0.2687, 0.2094, 0.2771, 0.2687, 0.2049, 0.2771, 0.2094, 0.2771, 0.2094, 0.2687, 0.2049, 0.2155, 0.2845, 0.2094, 0.2771, 0.2094, 0.2771, 0.2155, 0.2845, 0.2595, 0.2021, 0.2687, 0.2049, 0.2687, 0.2049, 0.2595, 0.2021, 0.2512, 0.2559, 0.25, 0.256, 0.2488, 0.2559, 0.2477, 0.2556, 0.2467, 0.255, 0.2457, 0.2543, 0.245, 0.2533, 0.2444, 0.2523, 0.2441, 0.2512, 0.244, 0.25, 0.2441, 0.2488, 0.2444, 0.2477, 0.245, 0.2467, 0.2457, 0.2457, 0.2467, 0.245, 0.2477, 0.2444, 0.2488, 0.2441, 0.25, 0.244, 0.2512, 0.2441, 0.2523, 0.2444, 0.2533, 0.245, 0.2543, 0.2457, 0.255, 0.2467, 0.2556, 0.2477, 0.2559, 0.2488, 0.256, 0.25, 0.2559, 0.2512, 0.2556, 0.2523, 0.255, 0.2533, 0.2543, 0.2543, 0.2533, 0.255, 0.2523, 0.2556, 0.2229, 0.2906, 0.2155, 0.2845, 0.2155, 0.2845, 0.2229, 0.2906, 0.25, 0.2012, 0.2595, 0.2021, 0.2595, 0.2021, 0.25, 0.2012, 0.2771, 0.2906, 0.2687, 0.2951, 0.2687, 0.2951, 0.2771, 0.2906, 0.2313, 0.2951, 0.2229, 0.2906, 0.2229, 0.2906, 0.2313, 0.2951, 0.2405, 0.2021, 0.25, 0.2012, 0.25, 0.2012, 0.2405, 0.2021, 0.2845, 0.2845, 0.2771, 0.2906, 0.2771, 0.2906, 0.2845, 0.2845, 0.2405, 0.2979, 0.2313, 0.2951, 0.2313, 0.2951, 0.2405, 0.2979, 0.2313, 0.2049, 0.2405, 0.2021, 0.2405, 0.2021, 0.2313, 0.2049, 0.2906, 0.2771, 0.2845, 0.2845, 0.2845, 0.2845, 0.2906, 0.2771, 0.2229, 0.2094, 0.2313, 0.2049, 0.2313, 0.2049, 0.2229, 0.2094, 0.2951, 0.2687, 0.2906, 0.2771, 0.2906, 0.2771, 0.2951, 0.2687, 0.2687, 0.2951, 0.2595, 0.2979, 0.2595, 0.2979, 0.2687, 0.2951, 0.2155, 0.2155, 0.2229, 0.2094, 0.2229, 0.2094, 0.2155, 0.2155, 0.2979, 0.2595, 0.2951, 0.2687, 0.2951, 0.2687, 0.2979, 0.2595, 0.2094, 0.2229, 0.2155, 0.2155, 0.2155, 0.2155, 0.2094, 0.2229, 0.2988, 0.25, 0.2979, 0.2595, 0.2979, 0.2595, 0.2988, 0.25, 0.2049, 0.2313, 0.2094, 0.2229, 0.2094, 0.2229, 0.2049, 0.2313, 0.2979, 0.2405, 0.2988, 0.25, 0.2988, 0.25, 0.2979, 0.2405, 0.25, 0.256, 0.2512, 0.2559, 0.2595, 0.2979, 0.25, 0.2988, 0.2512, 0.2559, 0.2523, 0.2556, 0.2687, 0.2951, 0.2595, 0.2979, 0.2523, 0.2556, 0.2533, 0.255, 0.2771, 0.2906, 0.2687, 0.2951, 0.2533, 0.255, 0.2543, 0.2543, 0.2845, 0.2845, 0.2771, 0.2906, 0.2543, 0.2543, 0.255, 0.2533, 0.2906, 0.2771, 0.2845, 0.2845, 0.255, 0.2533, 0.2556, 0.2523, 0.2951, 0.2687, 0.2906, 0.2771, 0.2556, 0.2523, 0.2559, 0.2512, 0.2979, 0.2595, 0.2951, 0.2687, 0.2559, 0.2512, 0.256, 0.25, 0.2988, 0.25, 0.2979, 0.2595, 0.256, 0.25, 0.2559, 0.2488, 0.2979, 0.2405, 0.2988, 0.25, 0.2559, 0.2488, 0.2556, 0.2477, 0.2951, 0.2313, 0.2979, 0.2405, 0.2556, 0.2477, 0.255, 0.2467, 0.2906, 0.2229, 0.2951, 0.2313, 0.255, 0.2467, 0.2543, 0.2457, 0.2845, 0.2155, 0.2906, 0.2229, 0.2543, 0.2457, 0.2533, 0.245, 0.2771, 0.2094, 0.2845, 0.2155, 0.2533, 0.245, 0.2523, 0.2444, 0.2687, 0.2049, 0.2771, 0.2094, 0.2523, 0.2444, 0.2512, 0.2441, 0.2595, 0.2021, 0.2687, 0.2049, 0.2512, 0.2441, 0.25, 0.244, 0.25, 0.2012, 0.2595, 0.2021, 0.25, 0.244, 0.2488, 0.2441, 0.2405, 0.2021, 0.25, 0.2012, 0.2488, 0.2441, 0.2477, 0.2444, 0.2313, 0.2049, 0.2405, 0.2021, 0.2477, 0.2444, 0.2467, 0.245, 0.2229, 0.2094, 0.2313, 0.2049, 0.2467, 0.245, 0.2457, 0.2457, 0.2155, 0.2155, 0.2229, 0.2094, 0.2457, 0.2457, 0.245, 0.2467, 0.2094, 0.2229, 0.2155, 0.2155, 0.245, 0.2467, 0.2444, 0.2477, 0.2049, 0.2313, 0.2094, 0.2229, 0.2444, 0.2477, 0.2441, 0.2488, 0.2021, 0.2405, 0.2049, 0.2313, 0.2441, 0.2488, 0.244, 0.25, 0.2012, 0.25, 0.2021, 0.2405, 0.244, 0.25, 0.2441, 0.2512, 0.2021, 0.2595, 0.2012, 0.25, 0.2441, 0.2512, 0.2444, 0.2523, 0.2049, 0.2687, 0.2021, 0.2595, 0.2444, 0.2523, 0.245, 0.2533, 0.2094, 0.2771, 0.2049, 0.2687, 0.245, 0.2533, 0.2457, 0.2543, 0.2155, 0.2845, 0.2094, 0.2771, 0.2457, 0.2543, 0.2467, 0.255, 0.2229, 0.2906, 0.2155, 0.2845, 0.2467, 0.255, 0.2477, 0.2556, 0.2313, 0.2951, 0.2229, 0.2906, 0.2477, 0.2556, 0.2488, 0.2559, 0.2405, 0.2979, 0.2313, 0.2951, 0.2488, 0.2559, 0.25, 0.256, 0.25, 0.2988, 0.2405, 0.2979, 0.2595, 0.2979, 0.25, 0.2988, 0.25, 0.2988, 0.2595, 0.2979, 0.7878, 0.4398, 0.8241, 0.4288, 0.8241, 0.4288, 0.7878, 0.4398, 0.5602, 0.2122, 0.5565, 0.25, 0.5565, 0.25, 0.5602, 0.2122, 0.9288, 0.1759, 0.9109, 0.1425, 0.9109, 0.1425, 0.9288, 0.1759, 0.5565, 0.25, 0.5602, 0.2878, 0.5602, 0.2878, 0.5565, 0.25, 0.9109, 0.1425, 0.8868, 0.1132, 0.8868, 0.1132, 0.9109, 0.1425, 0.5602, 0.2878, 0.5712, 0.3241, 0.5712, 0.3241, 0.5602, 0.2878, 0.8868, 0.1132, 0.8575, 0.0891, 0.8575, 0.0891, 0.8868, 0.1132, 0.5712, 0.3241, 0.5891, 0.3575, 0.5891, 0.3575, 0.5712, 0.3241, 0.8575, 0.0891, 0.8241, 0.07122, 0.8241, 0.07122, 0.8575, 0.0891, 0.5891, 0.3575, 0.6132, 0.3868, 0.6132, 0.3868, 0.5891, 0.3575, 0.8241, 0.07122, 0.7878, 0.06021, 0.7878, 0.06021, 0.8241, 0.07122, 0.75, 0.4066, 0.7806, 0.4036, 0.8099, 0.3947, 0.837, 0.3802, 0.8608, 0.3608, 0.8802, 0.337, 0.8947, 0.3099, 0.9036, 0.2806, 0.9066, 0.25, 0.9036, 0.2194, 0.8947, 0.1901, 0.8802, 0.163, 0.8608, 0.1392, 0.837, 0.1198, 0.8099, 0.1053, 0.7806, 0.09636, 0.75, 0.09335, 0.7194, 0.09636, 0.6901, 0.1053, 0.663, 0.1198, 0.6392, 0.1392, 0.6198, 0.163, 0.6053, 0.1901, 0.5964, 0.2194, 0.5934, 0.25, 0.5964, 0.2806, 0.6053, 0.3099, 0.6198, 0.337, 0.6392, 0.3608, 0.663, 0.3802, 0.6901, 0.3947, 0.7194, 0.4036, 0.6132, 0.3868, 0.6425, 0.4109, 0.6425, 0.4109, 0.6132, 0.3868, 0.7878, 0.06021, 0.75, 0.05649, 0.75, 0.05649, 0.7878, 0.06021, 0.7122, 0.4398, 0.75, 0.4435, 0.75, 0.4435, 0.7122, 0.4398, 0.6425, 0.4109, 0.6759, 0.4288, 0.6759, 0.4288, 0.6425, 0.4109, 0.75, 0.05649, 0.7122, 0.06021, 0.7122, 0.06021, 0.75, 0.05649, 0.8575, 0.4109, 0.8868, 0.3868, 0.8868, 0.3868, 0.8575, 0.4109, 0.6759, 0.4288, 0.7122, 0.4398, 0.7122, 0.4398, 0.6759, 0.4288, 0.7122, 0.06021, 0.6759, 0.07122, 0.6759, 0.07122, 0.7122, 0.06021, 0.8868, 0.3868, 0.9109, 0.3575, 0.9109, 0.3575, 0.8868, 0.3868, 0.6759, 0.07122, 0.6425, 0.0891, 0.6425, 0.0891, 0.6759, 0.07122, 0.9109, 0.3575, 0.9288, 0.3241, 0.9288, 0.3241, 0.9109, 0.3575, 0.8241, 0.4288, 0.8575, 0.4109, 0.8575, 0.4109, 0.8241, 0.4288, 0.6425, 0.0891, 0.6132, 0.1132, 0.6132, 0.1132, 0.6425, 0.0891, 0.9288, 0.3241, 0.9398, 0.2878, 0.9398, 0.2878, 0.9288, 0.3241, 0.6132, 0.1132, 0.5891, 0.1425, 0.5891, 0.1425, 0.6132, 0.1132, 0.9398, 0.2878, 0.9435, 0.25, 0.9435, 0.25, 0.9398, 0.2878, 0.5891, 0.1425, 0.5712, 0.1759, 0.5712, 0.1759, 0.5891, 0.1425, 0.9435, 0.25, 0.9398, 0.2122, 0.9398, 0.2122, 0.9435, 0.25, 0.5712, 0.1759, 0.5602, 0.2122, 0.5602, 0.2122, 0.5712, 0.1759, 0.7806, 0.4036, 0.75, 0.4066, 0.75, 0.4435, 0.7878, 0.4398, 0.8099, 0.3947, 0.7806, 0.4036, 0.7878, 0.4398, 0.8241, 0.4288, 0.837, 0.3802, 0.8099, 0.3947, 0.8241, 0.4288, 0.8575, 0.4109, 0.8608, 0.3608, 0.837, 0.3802, 0.8575, 0.4109, 0.8868, 0.3868, 0.8802, 0.337, 0.8608, 0.3608, 0.8868, 0.3868, 0.9109, 0.3575, 0.8947, 0.3099, 0.8802, 0.337, 0.9109, 0.3575, 0.9288, 0.3241, 0.9036, 0.2806, 0.8947, 0.3099, 0.9288, 0.3241, 0.9398, 0.2878, 0.9066, 0.25, 0.9036, 0.2806, 0.9398, 0.2878, 0.9435, 0.25, 0.9036, 0.2194, 0.9066, 0.25, 0.9435, 0.25, 0.9398, 0.2122, 0.8947, 0.1901, 0.9036, 0.2194, 0.9398, 0.2122, 0.9288, 0.1759, 0.8802, 0.163, 0.8947, 0.1901, 0.9288, 0.1759, 0.9109, 0.1425, 0.8608, 0.1392, 0.8802, 0.163, 0.9109, 0.1425, 0.8868, 0.1132, 0.837, 0.1198, 0.8608, 0.1392, 0.8868, 0.1132, 0.8575, 0.0891, 0.8099, 0.1053, 0.837, 0.1198, 0.8575, 0.0891, 0.8241, 0.07122, 0.7806, 0.09636, 0.8099, 0.1053, 0.8241, 0.07122, 0.7878, 0.06021, 0.75, 0.09335, 0.7806, 0.09636, 0.7878, 0.06021, 0.75, 0.05649, 0.7194, 0.09636, 0.75, 0.09335, 0.75, 0.05649, 0.7122, 0.06021, 0.6901, 0.1053, 0.7194, 0.09636, 0.7122, 0.06021, 0.6759, 0.07122, 0.663, 0.1198, 0.6901, 0.1053, 0.6759, 0.07122, 0.6425, 0.0891, 0.6392, 0.1392, 0.663, 0.1198, 0.6425, 0.0891, 0.6132, 0.1132, 0.6198, 0.163, 0.6392, 0.1392, 0.6132, 0.1132, 0.5891, 0.1425, 0.6053, 0.1901, 0.6198, 0.163, 0.5891, 0.1425, 0.5712, 0.1759, 0.5964, 0.2194, 0.6053, 0.1901, 0.5712, 0.1759, 0.5602, 0.2122, 0.5934, 0.25, 0.5964, 0.2194, 0.5602, 0.2122, 0.5565, 0.25, 0.5964, 0.2806, 0.5934, 0.25, 0.5565, 0.25, 0.5602, 0.2878, 0.6053, 0.3099, 0.5964, 0.2806, 0.5602, 0.2878, 0.5712, 0.3241, 0.6198, 0.337, 0.6053, 0.3099, 0.5712, 0.3241, 0.5891, 0.3575, 0.6392, 0.3608, 0.6198, 0.337, 0.5891, 0.3575, 0.6132, 0.3868, 0.663, 0.3802, 0.6392, 0.3608, 0.6132, 0.3868, 0.6425, 0.4109, 0.6901, 0.3947, 0.663, 0.3802, 0.6425, 0.4109, 0.6759, 0.4288, 0.7194, 0.4036, 0.6901, 0.3947, 0.6759, 0.4288, 0.7122, 0.4398, 0.75, 0.4066, 0.7194, 0.4036, 0.7122, 0.4398, 0.75, 0.4435, 0.75, 0.4435, 0.7878, 0.4398, 0.7878, 0.4398, 0.75, 0.4435])
me_cylinder.materials.append(mat_material_002)
me_cylinder.update()
me_plane = bpy.data.meshes.new('Plane')
me_plane.from_pydata([(-4.094, -0.003764, 0.0), (-2.094, -0.003764, 0.0), (-2.698, 1.072, 0.0), (-2.727, 1.072, 0.0), (-4.085, 0.0278, 0.0), (-2.859, 1.071, 0.0), (-2.992, 1.07, 0.0), (-3.124, 1.069, 0.0), (-3.257, 1.068, 0.0), (-3.39, 1.063, 0.0), (-3.526, 1.048, 0.0), (-3.663, 1.006, 0.0), (-3.781, 0.9152, 0.0), (-3.856, 0.7939, 0.0), (-3.905, 0.6668, 0.0), (-3.945, 0.539, 0.0), (-3.98, 0.4112, 0.0), (-4.015, 0.2834, 0.0), (-4.05, 0.1556, 0.0)], [], [(0, 1, 2, 3, 5, 6, 7, 8, 9, 10, 11, 12, 13, 14, 15, 16, 17, 18, 4)])
_uv = me_plane.uv_layers.new(name='UVMap')
_uv.uv.foreach_set('vector', [0.0, 0.0, 1.0, 0.0, 1.0, 1.0, 0.9741, 1.0, 0.8541, 1.0, 0.7342, 1.0, 0.6142, 0.9999, 0.4939, 0.9989, 0.3728, 0.995, 0.25, 0.9817, 0.1291, 0.9436, 0.04464, 0.8591, 0.01364, 0.7458, 0.003643, 0.627, 0.0007551, 0.5075, 0.0001015, 0.388, 6.072e-06, 0.2685, 0.0, 0.149, 0.0, 0.02952])
me_plane.materials.append(mat_material_004)
me_plane.update()
me_plane_004 = bpy.data.meshes.new('Plane.004')
me_plane_004.from_pydata([(-4.094, -0.007708, -0.0005815), (-2.094, -0.007708, -0.0005815), (-2.698, 1.068, -0.0005815), (-2.727, 1.068, -0.0005815), (-4.085, 0.02386, -0.0005815), (-2.859, 1.067, -0.0005815), (-2.992, 1.066, -0.0005815), (-3.124, 1.066, -0.0005815), (-3.257, 1.064, -0.0005815), (-3.39, 1.059, -0.0005815), (-3.526, 1.044, -0.0005815), (-3.663, 1.002, -0.0005815), (-3.781, 0.9112, -0.0005815), (-3.856, 0.7899, -0.0005815), (-3.905, 0.6628, -0.0005815), (-3.945, 0.5351, -0.0005815), (-3.98, 0.4073, -0.0005815), (-4.015, 0.2795, -0.0005815), (-4.05, 0.1517, -0.0005815), (-4.094, 0.007708, -0.0005815), (-2.094, 0.007708, -0.0005815), (-2.698, -1.068, -0.0005815), (-2.727, -1.068, -0.0005815), (-4.085, -0.02386, -0.0005815), (-2.859, -1.067, -0.0005815), (-2.992, -1.066, -0.0005815), (-3.124, -1.066, -0.0005815), (-3.257, -1.064, -0.0005815), (-3.39, -1.059, -0.0005815), (-3.526, -1.044, -0.0005815), (-3.663, -1.002, -0.0005815), (-3.781, -0.9112, -0.0005815), (-3.856, -0.7899, -0.0005815), (-3.905, -0.6628, -0.0005815), (-3.945, -0.5351, -0.0005815), (-3.98, -0.4073, -0.0005815), (-4.015, -0.2795, -0.0005815), (-4.05, -0.1517, -0.0005815)], [], [(0, 1, 2, 3, 5, 6, 7, 8, 9, 10, 11, 12, 13, 14, 15, 16, 17, 18, 4), (19, 23, 37, 36, 35, 34, 33, 32, 31, 30, 29, 28, 27, 26, 25, 24, 22, 21, 20)])
me_plane_004.polygons.foreach_set('use_smooth', [True] * 2)
_uv = me_plane_004.uv_layers.new(name='UVMap')
_uv.uv.foreach_set('vector', [0.0, 0.0, 1.0, 0.0, 1.0, 1.0, 0.9741, 1.0, 0.8541, 1.0, 0.7342, 1.0, 0.6142, 0.9999, 0.4939, 0.9989, 0.3728, 0.995, 0.25, 0.9817, 0.1291, 0.9436, 0.04464, 0.8591, 0.01364, 0.7458, 0.003643, 0.627, 0.0007551, 0.5075, 0.0001015, 0.388, 6.072e-06, 0.2685, 0.0, 0.149, 0.0, 0.02952, 0.0, 0.0, 0.0, 0.02952, 0.0, 0.149, 6.072e-06, 0.2685, 0.0001015, 0.388, 0.0007551, 0.5075, 0.003643, 0.627, 0.01364, 0.7458, 0.04464, 0.8591, 0.1291, 0.9436, 0.25, 0.9817, 0.3728, 0.995, 0.4939, 0.9989, 0.6142, 0.9999, 0.7342, 1.0, 0.8541, 1.0, 0.9741, 1.0, 1.0, 1.0, 1.0, 0.0])
me_plane_004.materials.append(mat_material_003)
me_plane_004.update()

# ---- objects
ob_plane_002 = bpy.data.objects.new('Plane.002', me_plane_005)
ob_plane_003 = bpy.data.objects.new('Plane.003', me_plane_006)
ob_cylinder = bpy.data.objects.new('Cylinder', me_cylinder)
ob_plane = bpy.data.objects.new('Plane', me_plane)
ob_plane_001 = bpy.data.objects.new('Plane.001', me_plane_004)

# ---- transforms, parenting, visibility, modifiers, constraints
ob_plane_002.location = (-0.1375, 0.03396, 0.0)
ob_plane_002.rotation_euler = (4.73, -0.0, -1.566)
ob_plane_003.location = (-0.1375, 0.03472, 0.0)
ob_plane_003.rotation_euler = (-3.151, -0.0, -1.566)
_m = ob_plane_003.modifiers.new('Mirror', 'MIRROR')
_m.use_axis = (False, True, False)
_m.use_clip = True
ob_cylinder.location = (-0.1367, -0.1373, 0.0)
ob_cylinder.rotation_euler = (1.566, 1.571, 0.0)
ob_cylinder.scale = (0.1, 0.1, 1.26)
ob_plane.location = (-0.1375, 0.03472, 0.0)
ob_plane.rotation_euler = (0.0, -0.0, -1.566)
_m = ob_plane.modifiers.new('Mirror', 'MIRROR')
_m.use_axis = (False, True, False)
_m.use_clip = True
ob_plane_001.location = (-0.1375, 0.03396, 0.0)
ob_plane_001.rotation_euler = (1.588, -0.0, -1.566)

# ---- collection membership
scene.collection.objects.link(ob_plane_002)
scene.collection.objects.link(ob_plane_003)
col_collection.objects.link(ob_cylinder)
col_collection.objects.link(ob_plane)
col_collection.objects.link(ob_plane_001)

# ---- scene / render settings (as saved in the file)
scene.frame_start = 1; scene.frame_end = 250; scene.frame_set(1)
scene.render.engine = 'BLENDER_EEVEE_NEXT'
scene.cycles.sampling_pattern = 'TABULATED_SOBOL'
bpy.context.view_layer.update()

# ---- added for rendering (the .blend has no active camera and no usable light): camera, sun
cam_auto = bpy.data.cameras.new('AutoCamera')
cam_auto.lens = 50.0
cam_auto.sensor_width = 36.0
cam_auto.clip_end = 1000.0
ob_auto_camera = bpy.data.objects.new('AutoCamera', cam_auto)
scene.collection.objects.link(ob_auto_camera)
ob_auto_camera.location = (6.9904, -7.98799, 5.71453)
ob_auto_camera.rotation_euler = (1.09748, -7.21219e-08, 0.694738)
scene.camera = ob_auto_camera
light_auto_sun = bpy.data.lights.new('AutoSun', 'SUN')
light_auto_sun.energy = 3.0
light_auto_sun.angle = 0.0523599
ob_auto_sun = bpy.data.objects.new('AutoSun', light_auto_sun)
scene.collection.objects.link(ob_auto_sun)
ob_auto_sun.rotation_euler = (0.872665, 0.174533, 0.523599)
bpy.context.view_layer.update()
